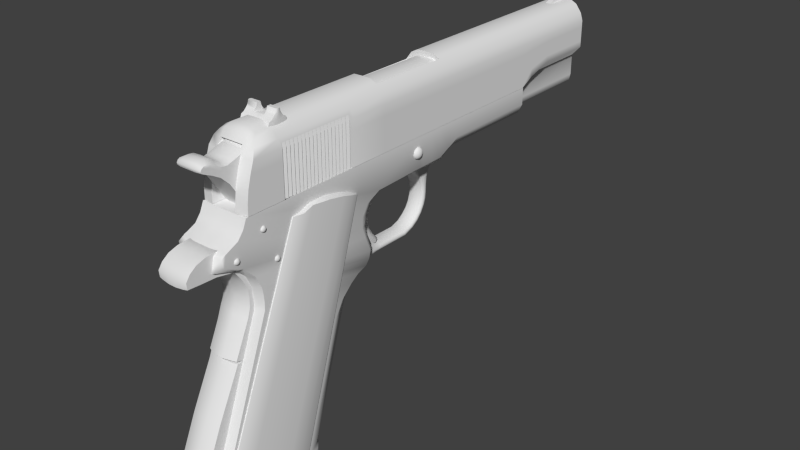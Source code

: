 # Source: M1911.blend  (saved by Blender 2.73.0; exported with 4.5.12 LTS)
import bpy
from mathutils import Matrix  # noqa: F401  (used for matrix-valued properties, if any)

bpy.ops.wm.read_factory_settings(use_empty=True)
scene = bpy.context.scene
scene.name = 'Scene'

# ---- collections
col_collection_1 = bpy.data.collections.new('Collection 1'); scene.collection.children.link(col_collection_1)

# ---- world
world_world = bpy.data.worlds.new('World'); scene.world = world_world
world_world.use_nodes = True; world_world.node_tree.nodes.clear()
_N = world_world.node_tree.nodes; _L = world_world.node_tree.links
n0 = _N.new('ShaderNodeOutputWorld'); n0.name = 'World Output'; n0.location = (300, 300)
n1 = _N.new('ShaderNodeBackground'); n1.name = 'Background'; n1.location = (10, 300)
n1.inputs[0].default_value = (0.05088, 0.05088, 0.05088, 1.0)
_L.new(n1.outputs[0], n0.inputs[0])
n0.is_active_output = True
world_world.color = (0.05088, 0.05088, 0.05088)
world_world.use_sun_shadow = False
world_world.sun_shadow_jitter_overblur = 0.0
world_world.cycles.sampling_method = 'MANUAL'
world_world.cycles.sample_map_resolution = 256

# ---- meshes
me_cube_001 = bpy.data.meshes.new('Cube.001')
me_cube_001.from_pydata([(0.4533, 4.834, -0.7098), (0.4533, -3.868, -1.0), (0.2948, 4.834, 0.1022), (0.2948, -3.495, 0.1022), (0.2948, 2.893, 0.1022), (0.4533, 2.893, -1.0), (0.1661, 4.834, 0.1702), (0.2446, -3.907, -1.0), (0.2813, 4.834, -0.898), (0.1661, -3.495, 0.1702), (0.2813, 2.893, -1.0), (0.1661, 2.893, 0.1702), (0.1633, 4.834, -1.478), (0.1633, 2.893, -1.478), (0.4533, 3.674, -0.7098), (0.2948, 3.674, 0.1022), (0.2813, 3.674, -0.898), (0.1661, 3.674, 0.1702), (0.1633, 3.674, -1.478), (0.2813, 3.177, -0.9996), (0.1661, 3.177, 0.1702), (0.1633, 3.177, -1.478), (0.4533, 3.177, -0.8575), (0.2948, 3.177, 0.1022), (0.2813, 4.834, -1.291), (0.2813, 2.893, -1.291), (0.2813, 3.674, -1.291), (0.2813, 3.177, -1.291), (0.254, 2.893, -1.411), (0.254, 3.674, -1.411), (0.254, 3.177, -1.411), (0.254, 4.834, -1.411), (0.4533, 4.834, -0.1913), (0.4533, -3.709, -0.1913), (0.4533, 2.893, -0.1913), (0.246, 4.834, -0.1913), (0.2446, -3.76, -0.1913), (0.4533, 3.674, -0.1913), (0.4533, 3.177, -0.1913), (0.4078, 4.834, -0.0488), (0.4078, -3.643, -0.0488), (0.4078, 2.893, -0.0488), (0.2234, 4.834, -0.02518), (0.2192, -3.681, -0.02518), (0.4078, 3.674, -0.0488), (0.4078, 3.177, -0.0488), (0.2948, -1.664, 0.1022), (0.4533, -1.664, -1.0), (0.2813, -1.664, -1.0), (0.1661, -1.664, 0.1702), (0.4533, -1.664, -0.1913), (0.4078, -1.664, -0.0488), (0.2948, -3.186, 0.1022), (0.4533, -3.149, -1.0), (0.3523, -1.853, -1.0), (0.1661, -3.186, 0.1702), (0.4533, -3.149, -0.1913), (0.4078, -3.186, -0.0488), (0.4239, -3.144, -0.9996), (0.4239, -3.073, -0.9996), (0.4533, -3.073, -0.9996), (0.4246, -3.144, -0.1025), (0.4246, -3.073, -0.1025), (0.4533, -3.073, -0.1907), (0.4239, -3.065, -0.9996), (0.4239, -2.995, -0.9996), (0.4533, -2.995, -0.9996), (0.4246, -3.065, -0.1025), (0.4246, -2.995, -0.1025), (0.4533, -2.995, -0.1907), (0.4239, -2.988, -0.9996), (0.4239, -2.918, -0.9996), (0.4533, -2.918, -0.9996), (0.4246, -2.988, -0.1025), (0.4246, -2.918, -0.1025), (0.4533, -2.918, -0.1907), (0.4239, -2.907, -0.9996), (0.4239, -2.837, -0.9996), (0.4533, -2.837, -0.9996), (0.4246, -2.907, -0.1025), (0.4246, -2.837, -0.1025), (0.4533, -2.837, -0.1907), (0.4239, -2.831, -0.9996), (0.4239, -2.76, -0.9996), (0.4533, -2.76, -0.9996), (0.4246, -2.831, -0.1025), (0.4246, -2.76, -0.1025), (0.4533, -2.76, -0.1907), (0.4239, -2.754, -0.9996), (0.4239, -2.684, -0.9996), (0.4533, -2.684, -0.9996), (0.4246, -2.754, -0.1025), (0.4246, -2.684, -0.1025), (0.4533, -2.684, -0.1907), (0.4239, -2.675, -0.9996), (0.4239, -2.605, -0.9996), (0.4533, -2.605, -0.9996), (0.4246, -2.675, -0.1025), (0.4246, -2.605, -0.1025), (0.4533, -2.605, -0.1907), (0.4239, -2.598, -0.9996), (0.4239, -2.528, -0.9996), (0.4533, -2.528, -0.9996), (0.4246, -2.598, -0.1025), (0.4246, -2.528, -0.1025), (0.4533, -2.528, -0.1907), (0.4239, -2.52, -0.9996), (0.4239, -2.45, -0.9996), (0.4533, -2.45, -0.9996), (0.4246, -2.52, -0.1025), (0.4246, -2.45, -0.1025), (0.4533, -2.45, -0.1907), (0.4239, -2.439, -0.9996), (0.4239, -2.369, -0.9996), (0.4533, -2.369, -0.9996), (0.4246, -2.439, -0.1025), (0.4246, -2.369, -0.1025), (0.4533, -2.369, -0.1907), (0.4239, -2.358, -0.9996), (0.4239, -2.288, -0.9996), (0.4533, -2.288, -0.9996), (0.4246, -2.358, -0.1025), (0.4246, -2.288, -0.1025), (0.4533, -2.288, -0.1907), (0.4239, -2.288, -0.9996), (0.4239, -2.218, -0.9996), (0.4533, -2.218, -0.9996), (0.4246, -2.288, -0.1025), (0.4246, -2.218, -0.1025), (0.4533, -2.218, -0.1907), (0.4239, -2.209, -0.9996), (0.4239, -2.139, -0.9996), (0.4533, -2.139, -0.9996), (0.4246, -2.209, -0.1025), (0.4246, -2.139, -0.1025), (0.4533, -2.139, -0.1907), (0.4239, -2.133, -0.9996), (0.4239, -2.062, -0.9996), (0.4533, -2.062, -0.9996), (0.4246, -2.133, -0.1025), (0.4246, -2.062, -0.1025), (0.4533, -2.062, -0.1907), (0.4239, -2.052, -0.9996), (0.4239, -1.981, -0.9996), (0.4533, -1.981, -0.9996), (0.4246, -2.052, -0.1025), (0.4246, -1.981, -0.1025), (0.4533, -1.981, -0.1907), (0.4239, -1.976, -0.9996), (0.4239, -1.906, -0.9996), (0.4533, -1.906, -0.9996), (0.4246, -1.976, -0.1025), (0.4246, -1.906, -0.1025), (0.4533, -1.906, -0.1907), (0.4239, -1.899, -0.9996), (0.4239, -1.828, -0.9996), (0.4533, -1.828, -0.9996), (0.4246, -1.899, -0.1025), (0.4246, -1.828, -0.1025), (0.4533, -1.828, -0.1907), (0.4239, -1.813, -0.9996), (0.4239, -1.743, -0.9996), (0.4533, -1.743, -0.9996), (0.4246, -1.813, -0.1025), (0.4246, -1.743, -0.1025), (0.4533, -1.743, -0.1907), (0.4259, -1.739, -1.0), (0.4308, -1.739, -0.1213), (0.4259, -3.148, -1.0), (0.4308, -3.148, -0.1213), (0.4533, 4.834, -0.4505), (0.4533, -3.832, -0.5956), (0.4533, 2.893, -0.5956), (0.2705, 4.834, -0.5447), (0.2446, -3.876, -0.5956), (0.4533, 3.674, -0.4505), (0.4533, 3.177, -0.5244), (0.4533, -1.664, -0.5956), (0.4533, -3.149, -0.5956), (0.4284, -1.739, -0.5606), (0.4284, -3.148, -0.5606), (0.4533, 4.834, -0.3133), (0.4533, -3.775, -0.3815), (0.4533, 2.893, -0.3815), (0.2813, 4.834, -0.3576), (0.2446, -3.825, -0.3815), (0.4533, 3.674, -0.3133), (0.4533, 3.177, -0.348), (0.4533, -1.664, -0.3815), (0.4533, -3.149, -0.3815), (0.4297, -1.739, -0.328), (0.4297, -3.148, -0.328), (0.4533, 4.834, -0.593), (0.4533, -3.865, -0.8178), (0.4533, 2.893, -0.8178), (0.2813, 4.834, -0.7388), (0.2446, -3.905, -0.8178), (0.4533, 3.674, -0.593), (0.4533, 3.177, -0.7075), (0.4533, -1.664, -0.8178), (0.4533, -3.149, -0.8178), (0.4271, -1.739, -0.8021), (0.4271, -3.148, -0.8021), (0.3469, 4.834, 0.03268), (0.3469, -3.587, 0.0358), (0.3469, 2.893, 0.03268), (0.2075, 4.834, 0.08024), (0.2075, -3.606, 0.1059), (0.3469, 3.674, 0.03268), (0.3469, 3.177, 0.03268), (0.3469, -1.664, 0.03268), (0.3469, -3.186, 0.03268), (0.2458, -2.2, -1.0), (0.2458, -2.053, -0.1913), (0.2204, -1.974, -0.02518), (0.2458, -2.168, -0.5956), (0.2458, -2.118, -0.3815), (0.2458, -2.198, -0.8178), (0.2827, -2.86, 0.06121), (0.2827, -3.255, 0.06121), (0.2827, -2.998, 0.3332), (0.2827, -3.066, 0.3332), (0.2827, -2.875, 0.1648), (0.2827, -3.214, 0.1648), (0.2827, -2.944, 0.2113), (0.2827, -3.138, 0.2113), (0.2827, -2.971, 0.2474), (0.2827, -3.103, 0.2474), (0.2827, -2.986, 0.2833), (0.2827, -3.081, 0.2833), (0.2827, -2.917, 0.1845), (0.2827, -3.167, 0.1851), (0.1033, -2.998, 0.3332), (0.1033, -2.86, 0.06121), (0.1033, -3.066, 0.3332), (0.1033, -3.255, 0.06121), (0.1033, -2.875, 0.1648), (0.1033, -3.214, 0.1648), (0.1033, -2.944, 0.2113), (0.1033, -3.138, 0.2113), (0.1033, -2.971, 0.2474), (0.1033, -3.103, 0.2474), (0.1033, -2.986, 0.2833), (0.1033, -3.081, 0.2833), (0.1033, -2.917, 0.1845), (0.1033, -3.167, 0.1851), (0.2942, -3.015, 0.3332), (0.2977, -3.032, 0.3332), (0.2942, -3.049, 0.3332), (0.2942, -3.156, 0.06121), (0.2977, -3.057, 0.06121), (0.2942, -2.959, 0.06121), (0.2942, -3.129, 0.1648), (0.2977, -3.045, 0.1648), (0.2942, -2.96, 0.1648), (0.2942, -3.09, 0.2113), (0.2977, -3.041, 0.2113), (0.2942, -2.993, 0.2113), (0.2942, -3.07, 0.2474), (0.2977, -3.037, 0.2474), (0.2942, -3.004, 0.2474), (0.1033, -3.01, 0.2833), (0.1033, -3.034, 0.2833), (0.1033, -3.058, 0.2833), (0.2942, -3.058, 0.2833), (0.2977, -3.034, 0.2833), (0.2942, -3.01, 0.2833), (0.2942, -3.104, 0.185), (0.2977, -3.042, 0.1848), (0.2942, -2.979, 0.1847), (0.1033, -3.004, 0.2474), (0.1033, -3.037, 0.2474), (0.1033, -3.07, 0.2474), (0.1033, -2.993, 0.2113), (0.1033, -3.041, 0.2113), (0.1033, -3.09, 0.2113), (0.1033, -3.015, 0.3332), (0.1033, -3.032, 0.3332), (0.1033, -3.049, 0.3332), (0.05147, 4.739, 0.1517), (0.05147, 4.269, 0.1558), (0.05147, 4.715, 0.1858), (0.05147, 4.482, 0.2473), (0.05147, 4.689, 0.2063), (0.05147, 4.645, 0.2284), (0.05147, 4.624, 0.1527), (0.05147, 4.579, 0.2454), (-0.4533, 4.834, -0.7098), (-0.4533, -3.868, -1.0), (-0.2948, 4.834, 0.1022), (-0.2948, -3.495, 0.1022), (0.0, 4.834, 0.1743), (0.0, 4.834, -1.0), (0.0, -3.495, 0.1743), (-0.2948, 2.893, 0.1022), (-0.4533, 2.893, -1.0), (0.0, 2.893, -1.0), (0.0, 2.893, 0.1743), (-0.1661, 4.834, 0.1702), (-0.2446, -3.907, -1.0), (-0.2813, 4.834, -0.898), (-0.1661, -3.495, 0.1702), (-0.2813, 2.893, -1.0), (-0.1661, 2.893, 0.1702), (0.0, 4.834, -1.503), (0.0, 2.893, -1.503), (-0.1633, 4.834, -1.478), (-0.1633, 2.893, -1.478), (-0.4533, 3.674, -0.7098), (-0.2948, 3.674, 0.1022), (0.0, 3.674, -1.0), (0.0, 3.674, 0.1743), (-0.2813, 3.674, -0.898), (-0.1661, 3.674, 0.1702), (0.0, 3.674, -1.503), (-0.1633, 3.674, -1.478), (-0.2813, 3.177, -0.9996), (-0.1661, 3.177, 0.1702), (-0.1633, 3.177, -1.478), (-0.4533, 3.177, -0.8575), (-0.2948, 3.177, 0.1022), (0.0, 3.177, -1.0), (0.0, 3.177, 0.1743), (0.0, 3.177, -1.503), (-0.2813, 4.834, -1.291), (-0.2813, 2.893, -1.291), (0.0, 2.893, -1.291), (0.0, 4.834, -1.291), (-0.2813, 3.674, -1.291), (0.0, 3.674, -1.291), (-0.2813, 3.177, -1.291), (0.0, 3.177, -1.291), (-0.254, 2.893, -1.411), (0.0, 2.893, -1.397), (-0.254, 3.674, -1.411), (0.0, 3.674, -1.397), (-0.254, 3.177, -1.411), (0.0, 3.177, -1.397), (-0.254, 4.834, -1.411), (0.0, 4.834, -1.397), (-0.4533, 4.834, -0.1913), (-0.4533, -3.709, -0.1913), (0.0, 4.834, -0.1077), (-0.4533, 2.893, -0.1913), (-0.246, 4.834, -0.1913), (-0.2446, -3.76, -0.1913), (-0.4533, 3.674, -0.1913), (-0.4533, 3.177, -0.1913), (-0.4078, 4.834, -0.0488), (-0.4078, -3.643, -0.0488), (0.0, 4.834, -0.02427), (0.0, -3.681, -0.02427), (-0.4078, 2.893, -0.0488), (-0.2234, 4.834, -0.02518), (-0.2192, -3.681, -0.02518), (-0.4078, 3.674, -0.0488), (-0.4078, 3.177, -0.0488), (-0.2948, -1.664, 0.1022), (0.0, -1.664, -1.0), (0.0, -1.664, 0.1743), (-0.4533, -1.664, -1.0), (-0.2813, -1.664, -1.0), (-0.1661, -1.664, 0.1702), (-0.4533, -1.664, -0.1913), (-0.4078, -1.664, -0.0488), (-0.2948, -3.186, 0.1022), (0.0, -1.853, -1.0), (0.0, -3.186, 0.1743), (-0.4533, -3.149, -1.0), (-0.3523, -1.853, -1.0), (-0.1661, -3.186, 0.1702), (-0.4533, -3.149, -0.1913), (-0.4078, -3.186, -0.0488), (-0.4239, -3.144, -0.9996), (-0.4239, -3.073, -0.9996), (-0.4533, -3.073, -0.9996), (-0.4246, -3.144, -0.1025), (-0.4246, -3.073, -0.1025), (-0.4533, -3.073, -0.1907), (-0.4239, -3.065, -0.9996), (-0.4239, -2.995, -0.9996), (-0.4533, -2.995, -0.9996), (-0.4246, -3.065, -0.1025), (-0.4246, -2.995, -0.1025), (-0.4533, -2.995, -0.1907), (-0.4239, -2.988, -0.9996), (-0.4239, -2.918, -0.9996), (-0.4533, -2.918, -0.9996), (-0.4246, -2.988, -0.1025), (-0.4246, -2.918, -0.1025), (-0.4533, -2.918, -0.1907), (-0.4239, -2.907, -0.9996), (-0.4239, -2.837, -0.9996), (-0.4533, -2.837, -0.9996), (-0.4246, -2.907, -0.1025), (-0.4246, -2.837, -0.1025), (-0.4533, -2.837, -0.1907), (-0.4239, -2.831, -0.9996), (-0.4239, -2.76, -0.9996), (-0.4533, -2.76, -0.9996), (-0.4246, -2.831, -0.1025), (-0.4246, -2.76, -0.1025), (-0.4533, -2.76, -0.1907), (-0.4239, -2.754, -0.9996), (-0.4239, -2.684, -0.9996), (-0.4533, -2.684, -0.9996), (-0.4246, -2.754, -0.1025), (-0.4246, -2.684, -0.1025), (-0.4533, -2.684, -0.1907), (-0.4239, -2.675, -0.9996), (-0.4239, -2.605, -0.9996), (-0.4533, -2.605, -0.9996), (-0.4246, -2.675, -0.1025), (-0.4246, -2.605, -0.1025), (-0.4533, -2.605, -0.1907), (-0.4239, -2.598, -0.9996), (-0.4239, -2.528, -0.9996), (-0.4533, -2.528, -0.9996), (-0.4246, -2.598, -0.1025), (-0.4246, -2.528, -0.1025), (-0.4533, -2.528, -0.1907), (-0.4239, -2.52, -0.9996), (-0.4239, -2.45, -0.9996), (-0.4533, -2.45, -0.9996), (-0.4246, -2.52, -0.1025), (-0.4246, -2.45, -0.1025), (-0.4533, -2.45, -0.1907), (-0.4239, -2.439, -0.9996), (-0.4239, -2.369, -0.9996), (-0.4533, -2.369, -0.9996), (-0.4246, -2.439, -0.1025), (-0.4246, -2.369, -0.1025), (-0.4533, -2.369, -0.1907), (-0.4239, -2.358, -0.9996), (-0.4239, -2.288, -0.9996), (-0.4533, -2.288, -0.9996), (-0.4246, -2.358, -0.1025), (-0.4246, -2.288, -0.1025), (-0.4533, -2.288, -0.1907), (-0.4239, -2.288, -0.9996), (-0.4239, -2.218, -0.9996), (-0.4533, -2.218, -0.9996), (-0.4246, -2.288, -0.1025), (-0.4246, -2.218, -0.1025), (-0.4533, -2.218, -0.1907), (-0.4239, -2.209, -0.9996), (-0.4239, -2.139, -0.9996), (-0.4533, -2.139, -0.9996), (-0.4246, -2.209, -0.1025), (-0.4246, -2.139, -0.1025), (-0.4533, -2.139, -0.1907), (-0.4239, -2.133, -0.9996), (-0.4239, -2.062, -0.9996), (-0.4533, -2.062, -0.9996), (-0.4246, -2.133, -0.1025), (-0.4246, -2.062, -0.1025), (-0.4533, -2.062, -0.1907), (-0.4239, -2.052, -0.9996), (-0.4239, -1.981, -0.9996), (-0.4533, -1.981, -0.9996), (-0.4246, -2.052, -0.1025), (-0.4246, -1.981, -0.1025), (-0.4533, -1.981, -0.1907), (-0.4239, -1.976, -0.9996), (-0.4239, -1.906, -0.9996), (-0.4533, -1.906, -0.9996), (-0.4246, -1.976, -0.1025), (-0.4246, -1.906, -0.1025), (-0.4533, -1.906, -0.1907), (-0.4239, -1.899, -0.9996), (-0.4239, -1.828, -0.9996), (-0.4533, -1.828, -0.9996), (-0.4246, -1.899, -0.1025), (-0.4246, -1.828, -0.1025), (-0.4533, -1.828, -0.1907), (-0.4239, -1.813, -0.9996), (-0.4239, -1.743, -0.9996), (-0.4533, -1.743, -0.9996), (-0.4246, -1.813, -0.1025), (-0.4246, -1.743, -0.1025), (-0.4533, -1.743, -0.1907), (-0.4259, -1.739, -1.0), (-0.4308, -1.739, -0.1213), (-0.4259, -3.148, -1.0), (-0.4308, -3.148, -0.1213), (-0.4533, 4.834, -0.4505), (-0.4533, -3.832, -0.5956), (0.0, 4.834, -0.6604), (-0.4533, 2.893, -0.5956), (-0.2705, 4.834, -0.5447), (-0.2446, -3.876, -0.5956), (-0.4533, 3.674, -0.4505), (-0.4533, 3.177, -0.5244), (-0.4533, -1.664, -0.5956), (-0.4533, -3.149, -0.5956), (-0.4284, -1.739, -0.5606), (-0.4284, -3.148, -0.5606), (-0.4533, 4.834, -0.3133), (-0.4533, -3.775, -0.3815), (-0.4533, 2.893, -0.3815), (-0.2813, 4.834, -0.3576), (-0.2446, -3.825, -0.3815), (-0.4533, 3.674, -0.3133), (-0.4533, 3.177, -0.348), (-0.4533, -1.664, -0.3815), (-0.4533, -3.149, -0.3815), (-0.4297, -1.739, -0.328), (-0.4297, -3.148, -0.328), (-0.4533, 4.834, -0.593), (-0.4533, -3.865, -0.8178), (0.0, 4.834, -0.8178), (-0.4533, 2.893, -0.8178), (-0.2813, 4.834, -0.7388), (-0.2446, -3.905, -0.8178), (-0.4533, 3.674, -0.593), (-0.4533, 3.177, -0.7075), (-0.4533, -1.664, -0.8178), (-0.4533, -3.149, -0.8178), (-0.4271, -1.739, -0.8021), (-0.4271, -3.148, -0.8021), (-0.3469, 4.834, 0.03268), (-0.3469, -3.587, 0.0358), (0.0, 4.834, 0.08286), (0.0, -3.606, 0.1085), (-0.3469, 2.893, 0.03268), (-0.2075, 4.834, 0.08024), (-0.2075, -3.606, 0.1059), (-0.3469, 3.674, 0.03268), (-0.3469, 3.177, 0.03268), (-0.3469, -1.664, 0.03268), (-0.3469, -3.186, 0.03268), (0.0, -2.2, -1.0), (-0.2458, -2.2, -1.0), (0.0, -2.053, -0.1913), (-0.2458, -2.053, -0.1913), (0.0, -1.974, -0.02427), (-0.2204, -1.974, -0.02518), (0.0, -2.168, -0.5956), (-0.2458, -2.168, -0.5956), (0.0, -2.118, -0.3815), (-0.2458, -2.118, -0.3815), (0.0, -2.198, -0.8178), (-0.2458, -2.198, -0.8178), (-0.2827, -2.86, 0.06121), (-0.2827, -3.255, 0.06121), (-0.2827, -2.998, 0.3332), (-0.2827, -3.066, 0.3332), (-0.2827, -2.875, 0.1648), (-0.2827, -3.214, 0.1648), (-0.2827, -2.944, 0.2113), (-0.2827, -3.138, 0.2113), (-0.2827, -2.971, 0.2474), (-0.2827, -3.103, 0.2474), (-0.2827, -2.986, 0.2833), (-0.2827, -3.081, 0.2833), (-0.2827, -2.917, 0.1845), (-0.2827, -3.167, 0.1851), (-0.1033, -2.998, 0.3332), (-0.1033, -2.86, 0.06121), (-0.1033, -3.066, 0.3332), (-0.1033, -3.255, 0.06121), (-0.1033, -2.875, 0.1648), (-0.1033, -3.214, 0.1648), (-0.1033, -2.944, 0.2113), (-0.1033, -3.138, 0.2113), (-0.1033, -2.971, 0.2474), (-0.1033, -3.103, 0.2474), (-0.1033, -2.986, 0.2833), (-0.1033, -3.081, 0.2833), (-0.1033, -2.917, 0.1845), (-0.1033, -3.167, 0.1851), (-0.2942, -3.015, 0.3332), (-0.2977, -3.032, 0.3332), (-0.2942, -3.049, 0.3332), (-0.2942, -3.156, 0.06121), (-0.2977, -3.057, 0.06121), (-0.2942, -2.959, 0.06121), (-0.2942, -3.129, 0.1648), (-0.2977, -3.045, 0.1648), (-0.2942, -2.96, 0.1648), (-0.2942, -3.09, 0.2113), (-0.2977, -3.041, 0.2113), (-0.2942, -2.993, 0.2113), (-0.2942, -3.07, 0.2474), (-0.2977, -3.037, 0.2474), (-0.2942, -3.004, 0.2474), (-0.1033, -3.01, 0.2833), (-0.1033, -3.034, 0.2833), (-0.1033, -3.058, 0.2833), (-0.2942, -3.058, 0.2833), (-0.2977, -3.034, 0.2833), (-0.2942, -3.01, 0.2833), (-0.2942, -3.104, 0.185), (-0.2977, -3.042, 0.1848), (-0.2942, -2.979, 0.1847), (-0.1033, -3.004, 0.2474), (-0.1033, -3.037, 0.2474), (-0.1033, -3.07, 0.2474), (-0.1033, -2.993, 0.2113), (-0.1033, -3.041, 0.2113), (-0.1033, -3.09, 0.2113), (-0.1033, -3.015, 0.3332), (-0.1033, -3.032, 0.3332), (-0.1033, -3.049, 0.3332), (-0.05147, 4.739, 0.1517), (-0.05147, 4.269, 0.1558), (-0.05147, 4.715, 0.1858), (-0.05147, 4.482, 0.2473), (-0.05147, 4.689, 0.2063), (-0.05147, 4.645, 0.2284), (-0.05147, 4.624, 0.1527), (-0.05147, 4.579, 0.2454), (0.0, -3.138, 0.2113), (0.0, -3.214, 0.1648), (0.0, -3.167, 0.1851), (0.0, -3.09, 0.2113), (0.0, -3.041, 0.2113), (0.0, -2.993, 0.2113), (0.0, -2.944, 0.2113), (0.0, -2.917, 0.1845), (0.0, -2.875, 0.1648), (0.0, -3.255, 0.06121), (0.0, -2.86, 0.06121), (0.4533, 0.6277, -0.1913), (0.4078, 0.6277, -0.0488), (0.2948, 0.6277, 0.1022), (0.0, 0.6277, -1.0), (0.0, 0.6277, 0.1743), (0.4533, 0.6277, -1.0), (0.2813, 0.6277, -1.0), (0.1661, 0.6277, 0.1702), (0.4533, 0.6277, -0.5956), (0.4533, 0.6277, -0.3815), (0.4533, 0.6277, -0.8178), (0.3469, 0.6277, 0.03268), (-0.4533, 0.6277, -0.1913), (-0.4078, 0.6277, -0.0488), (-0.2948, 0.6277, 0.1022), (-0.4533, 0.6277, -1.0), (-0.2813, 0.6277, -1.0), (-0.1661, 0.6277, 0.1702), (-0.4533, 0.6277, -0.5956), (-0.4533, 0.6277, -0.3815), (-0.4533, 0.6277, -0.8178), (-0.3469, 0.6277, 0.03268), (0.4533, -0.938, -0.1913), (0.4078, -0.938, -0.0488), (0.2948, -0.938, 0.1022), (0.0, -0.938, -1.0), (0.0, -0.938, 0.1743), (0.4533, -0.938, -1.0), (0.2813, -0.938, -1.0), (0.1661, -0.938, 0.1702), (0.4533, -0.938, -0.5956), (0.4533, -0.938, -0.3815), (0.4533, -0.938, -0.8178), (0.3469, -0.938, 0.03268), (-0.4533, -0.938, -0.1913), (-0.4078, -0.938, -0.0488), (-0.2948, -0.938, 0.1022), (-0.4533, -0.938, -1.0), (-0.2813, -0.938, -1.0), (-0.1661, -0.938, 0.1702), (-0.4533, -0.938, -0.5956), (-0.4533, -0.938, -0.3815), (-0.4533, -0.938, -0.8178), (-0.3469, -0.938, 0.03268), (0.2434, 0.6473, 0.009652), (-0.002203, 0.6391, 0.06915), (0.1351, 0.6426, 0.06652), (-0.3459, 0.6544, -0.1197), (-0.2478, 0.6473, 0.009652), (-0.1395, 0.6426, 0.06652), (-0.2924, 0.6499, -0.04956), (0.2561, -0.9519, 0.01416), (-0.002203, -0.9479, 0.07818), (0.143, -0.9495, 0.07479), (-0.361, -0.9558, -0.1215), (-0.2605, -0.9519, 0.01416), (-0.1474, -0.9495, 0.07479), (-0.3066, -0.9533, -0.0482)], [], [(195, 192, 0, 8), (200, 193, 1, 53), (16, 8, 0, 14), (36, 43, 214, 213), (17, 6, 291, 311), (198, 194, 5, 22), (629, 10, 5, 628), (630, 11, 297, 627), (510, 195, 8, 292), (30, 28, 13, 21), (193, 196, 7, 1), (15, 2, 6, 17), (626, 296, 10, 629), (625, 4, 11, 630), (314, 304, 12, 18), (28, 333, 305, 13), (339, 31, 12, 304), (19, 16, 14, 22), (20, 17, 311, 322), (192, 197, 14, 0), (31, 29, 18, 12), (23, 15, 17, 20), (323, 314, 18, 21), (197, 198, 22, 14), (29, 30, 21, 18), (10, 19, 22, 5), (11, 20, 322, 297), (4, 23, 20, 11), (305, 323, 21, 13), (19, 10, 25, 27), (10, 296, 326, 25), (292, 8, 24, 327), (8, 16, 26, 24), (16, 19, 27, 26), (27, 25, 28, 30), (25, 326, 333, 28), (327, 24, 31, 339), (24, 26, 29, 31), (26, 27, 30, 29), (42, 39, 32, 35), (57, 40, 33, 56), (43, 351, 535, 214), (45, 41, 34, 38), (350, 42, 35, 342), (40, 43, 36, 33), (39, 44, 37, 32), (44, 45, 38, 37), (206, 203, 39, 42), (211, 204, 40, 57), (207, 523, 351, 43), (209, 205, 41, 45), (522, 206, 42, 350), (204, 207, 43, 40), (203, 208, 44, 39), (208, 209, 45, 44), (655, 199, 47, 650), (55, 49, 359, 367), (366, 358, 48, 54), (52, 46, 49, 55), (646, 51, 50, 645), (656, 210, 51, 646), (68, 69, 66, 65), (210, 211, 57, 51), (7, 54, 53, 1), (9, 55, 367, 293), (212, 54, 7), (3, 52, 55, 9), (62, 63, 60, 59), (62, 61, 63), (59, 60, 58), (58, 60, 63, 61), (68, 67, 69), (65, 66, 64), (64, 66, 69, 67), (74, 75, 72, 71), (74, 73, 75), (71, 72, 70), (70, 72, 75, 73), (80, 81, 78, 77), (80, 79, 81), (77, 78, 76), (76, 78, 81, 79), (86, 87, 84, 83), (86, 85, 87), (83, 84, 82), (82, 84, 87, 85), (92, 93, 90, 89), (92, 91, 93), (89, 90, 88), (88, 90, 93, 91), (98, 99, 96, 95), (98, 97, 99), (95, 96, 94), (94, 96, 99, 97), (104, 105, 102, 101), (104, 103, 105), (101, 102, 100), (100, 102, 105, 103), (110, 111, 108, 107), (110, 109, 111), (107, 108, 106), (106, 108, 111, 109), (116, 117, 114, 113), (116, 115, 117), (113, 114, 112), (112, 114, 117, 115), (122, 123, 120, 119), (122, 121, 123), (119, 120, 118), (118, 120, 123, 121), (128, 129, 126, 125), (128, 127, 129), (125, 126, 124), (124, 126, 129, 127), (134, 135, 132, 131), (134, 133, 135), (131, 132, 130), (130, 132, 135, 133), (140, 141, 138, 137), (140, 139, 141), (137, 138, 136), (136, 138, 141, 139), (146, 147, 144, 143), (146, 145, 147), (143, 144, 142), (142, 144, 147, 145), (152, 153, 150, 149), (152, 151, 153), (149, 150, 148), (148, 150, 153, 151), (158, 159, 156, 155), (158, 157, 159), (155, 156, 154), (154, 156, 159, 157), (164, 165, 162, 161), (164, 163, 165), (161, 162, 160), (160, 162, 165, 163), (200, 53, 168, 202), (188, 50, 167, 190), (190, 167, 169, 191), (50, 51, 167), (56, 169, 57), (57, 169, 167, 51), (47, 166, 48), (53, 54, 168), (54, 48, 166, 168), (184, 181, 170, 173), (189, 182, 171, 178), (185, 36, 213, 216), (187, 183, 172, 176), (182, 185, 174, 171), (181, 186, 175, 170), (186, 187, 176, 175), (654, 188, 177, 653), (189, 178, 180, 191), (199, 177, 179, 201), (201, 179, 180, 202), (177, 188, 190, 179), (179, 190, 191, 180), (35, 32, 181, 184), (56, 33, 182, 189), (174, 185, 216, 215), (38, 34, 183, 187), (33, 36, 185, 182), (32, 37, 186, 181), (37, 38, 187, 186), (645, 50, 188, 654), (56, 189, 191, 169), (173, 170, 192, 195), (178, 171, 193, 200), (196, 174, 215, 217), (176, 172, 194, 198), (487, 173, 195, 510), (171, 174, 196, 193), (170, 175, 197, 192), (175, 176, 198, 197), (653, 177, 199, 655), (178, 200, 202, 180), (47, 199, 201, 166), (166, 201, 202, 168), (6, 2, 203, 206), (52, 3, 204, 211), (9, 293, 523, 207), (23, 4, 205, 209), (291, 6, 206, 522), (3, 9, 207, 204), (2, 15, 208, 203), (15, 23, 209, 208), (647, 46, 210, 656), (46, 52, 211, 210), (217, 541, 531, 212), (214, 535, 533, 213), (216, 539, 537, 215), (213, 533, 539, 216), (215, 537, 541, 217), (7, 196, 217, 212), (531, 366, 54, 212), (236, 222, 218, 233), (252, 223, 219, 249), (244, 230, 222, 236), (267, 231, 223, 252), (240, 226, 224, 238), (258, 227, 225, 255), (242, 228, 226, 240), (264, 229, 227, 258), (232, 220, 228, 242), (248, 221, 229, 264), (261, 276, 232, 242), (238, 224, 230, 244), (255, 225, 231, 267), (223, 237, 235, 219), (246, 220, 232, 276), (231, 245, 237, 223), (261, 242, 240, 270), (227, 241, 239, 225), (270, 240, 238, 273), (229, 243, 241, 227), (221, 234, 243, 229), (225, 239, 245, 231), (222, 254, 251, 218), (254, 253, 250, 251), (253, 252, 249, 250), (230, 269, 254, 222), (269, 268, 253, 254), (268, 267, 252, 253), (226, 260, 257, 224), (260, 259, 256, 257), (259, 258, 255, 256), (228, 266, 260, 226), (266, 265, 259, 260), (265, 264, 258, 259), (220, 246, 266, 228), (246, 247, 265, 266), (247, 248, 264, 265), (243, 234, 278, 263), (263, 278, 277, 262), (262, 277, 276, 261), (224, 257, 269, 230), (257, 256, 268, 269), (256, 255, 267, 268), (221, 248, 278, 234), (248, 247, 277, 278), (247, 246, 276, 277), (243, 263, 272, 241), (263, 262, 271, 272), (262, 261, 270, 271), (241, 272, 275, 239), (272, 271, 274, 275), (271, 270, 273, 274), (283, 284, 285), (281, 283, 285), (279, 281, 285), (284, 286, 285), (286, 282, 285), (280, 285, 282), (512, 300, 287, 508), (517, 368, 288, 509), (312, 308, 287, 300), (345, 534, 536, 354), (313, 311, 291, 298), (515, 319, 295, 511), (639, 638, 295, 302), (640, 627, 297, 303), (510, 292, 300, 512), (336, 318, 307, 332), (509, 288, 299, 513), (309, 313, 298, 289), (626, 639, 302, 296), (637, 640, 303, 294), (314, 315, 306, 304), (332, 307, 305, 333), (339, 304, 306, 338), (335, 314, 304, 339), (316, 319, 308, 312), (317, 322, 311, 313), (508, 287, 308, 514), (338, 306, 315, 334), (320, 317, 313, 309), (323, 318, 315, 314), (337, 323, 314, 335), (514, 308, 319, 515), (334, 315, 318, 336), (302, 295, 319, 316), (303, 297, 322, 317), (294, 303, 317, 320), (305, 307, 318, 323), (333, 305, 323, 337), (316, 330, 325, 302), (302, 325, 326, 296), (292, 327, 324, 300), (310, 329, 327, 292), (300, 324, 328, 312), (321, 331, 329, 310), (312, 328, 330, 316), (296, 326, 331, 321), (330, 336, 332, 325), (325, 332, 333, 326), (327, 339, 338, 324), (329, 335, 339, 327), (324, 338, 334, 328), (331, 337, 335, 329), (328, 334, 336, 330), (326, 333, 337, 331), (353, 344, 340, 348), (372, 371, 341, 349), (354, 536, 535, 351), (356, 347, 343, 352), (350, 342, 344, 353), (349, 341, 345, 354), (348, 340, 346, 355), (355, 346, 347, 356), (525, 353, 348, 520), (530, 372, 349, 521), (526, 354, 351, 523), (528, 356, 352, 524), (522, 350, 353, 525), (521, 349, 354, 526), (520, 348, 355, 527), (527, 355, 356, 528), (665, 660, 360, 516), (370, 367, 359, 362), (366, 369, 361, 358), (365, 370, 362, 357), (658, 657, 363, 364), (666, 658, 364, 529), (383, 380, 381, 384), (529, 364, 372, 530), (299, 288, 368, 369), (301, 293, 367, 370), (532, 299, 369), (290, 301, 370, 365), (377, 374, 375, 378), (377, 378, 376), (374, 373, 375), (373, 376, 378, 375), (383, 384, 382), (380, 379, 381), (379, 382, 384, 381), (389, 386, 387, 390), (389, 390, 388), (386, 385, 387), (385, 388, 390, 387), (395, 392, 393, 396), (395, 396, 394), (392, 391, 393), (391, 394, 396, 393), (401, 398, 399, 402), (401, 402, 400), (398, 397, 399), (397, 400, 402, 399), (407, 404, 405, 408), (407, 408, 406), (404, 403, 405), (403, 406, 408, 405), (413, 410, 411, 414), (413, 414, 412), (410, 409, 411), (409, 412, 414, 411), (419, 416, 417, 420), (419, 420, 418), (416, 415, 417), (415, 418, 420, 417), (425, 422, 423, 426), (425, 426, 424), (422, 421, 423), (421, 424, 426, 423), (431, 428, 429, 432), (431, 432, 430), (428, 427, 429), (427, 430, 432, 429), (437, 434, 435, 438), (437, 438, 436), (434, 433, 435), (433, 436, 438, 435), (443, 440, 441, 444), (443, 444, 442), (440, 439, 441), (439, 442, 444, 441), (449, 446, 447, 450), (449, 450, 448), (446, 445, 447), (445, 448, 450, 447), (455, 452, 453, 456), (455, 456, 454), (452, 451, 453), (451, 454, 456, 453), (461, 458, 459, 462), (461, 462, 460), (458, 457, 459), (457, 460, 462, 459), (467, 464, 465, 468), (467, 468, 466), (464, 463, 465), (463, 466, 468, 465), (473, 470, 471, 474), (473, 474, 472), (470, 469, 471), (469, 472, 474, 471), (479, 476, 477, 480), (479, 480, 478), (476, 475, 477), (475, 478, 480, 477), (517, 519, 483, 368), (504, 506, 482, 363), (506, 507, 484, 482), (363, 482, 364), (371, 372, 484), (372, 364, 482, 484), (360, 361, 481), (368, 483, 369), (369, 483, 481, 361), (500, 489, 485, 497), (505, 494, 486, 498), (501, 540, 534, 345), (503, 492, 488, 499), (498, 486, 490, 501), (497, 485, 491, 502), (502, 491, 492, 503), (664, 663, 493, 504), (505, 507, 496, 494), (516, 518, 495, 493), (518, 519, 496, 495), (493, 495, 506, 504), (495, 496, 507, 506), (344, 500, 497, 340), (371, 505, 498, 341), (490, 538, 540, 501), (347, 503, 499, 343), (341, 498, 501, 345), (340, 497, 502, 346), (346, 502, 503, 347), (657, 664, 504, 363), (371, 484, 507, 505), (489, 512, 508, 485), (494, 517, 509, 486), (513, 542, 538, 490), (492, 515, 511, 488), (487, 510, 512, 489), (486, 509, 513, 490), (485, 508, 514, 491), (491, 514, 515, 492), (663, 665, 516, 493), (494, 496, 519, 517), (360, 481, 518, 516), (481, 483, 519, 518), (298, 525, 520, 289), (365, 530, 521, 290), (301, 526, 523, 293), (320, 528, 524, 294), (291, 522, 525, 298), (290, 521, 526, 301), (289, 520, 527, 309), (309, 527, 528, 320), (659, 666, 529, 357), (357, 529, 530, 365), (542, 532, 531, 541), (536, 534, 533, 535), (540, 538, 537, 539), (534, 540, 539, 533), (538, 542, 541, 537), (299, 532, 542, 513), (531, 532, 369, 366), (561, 558, 543, 547), (577, 574, 544, 548), (569, 561, 547, 555), (592, 577, 548, 556), (565, 563, 549, 551), (583, 580, 550, 552), (567, 565, 551, 553), (589, 583, 552, 554), (557, 567, 553, 545), (573, 589, 554, 546), (586, 567, 557, 601), (563, 569, 555, 549), (580, 592, 556, 550), (548, 544, 560, 562), (571, 601, 557, 545), (556, 548, 562, 570), (586, 595, 565, 567), (552, 550, 564, 566), (595, 598, 563, 565), (554, 552, 566, 568), (546, 554, 568, 559), (550, 556, 570, 564), (547, 543, 576, 579), (579, 576, 575, 578), (578, 575, 574, 577), (555, 547, 579, 594), (594, 579, 578, 593), (593, 578, 577, 592), (551, 549, 582, 585), (585, 582, 581, 584), (584, 581, 580, 583), (553, 551, 585, 591), (591, 585, 584, 590), (590, 584, 583, 589), (545, 553, 591, 571), (571, 591, 590, 572), (572, 590, 589, 573), (568, 588, 603, 559), (588, 587, 602, 603), (587, 586, 601, 602), (549, 555, 594, 582), (582, 594, 593, 581), (581, 593, 592, 580), (546, 559, 603, 573), (573, 603, 602, 572), (572, 602, 601, 571), (568, 566, 597, 588), (588, 597, 596, 587), (587, 596, 595, 586), (566, 564, 600, 597), (597, 600, 599, 596), (596, 599, 598, 595), (614, 612, 564, 570), (613, 614, 570, 562), (279, 604, 606, 281), (281, 606, 608, 283), (283, 608, 609, 284), (284, 609, 611, 286), (282, 286, 611, 607), (280, 282, 607, 605), (608, 610, 609), (606, 610, 608), (604, 610, 606), (609, 610, 611), (611, 610, 607), (605, 607, 610), (612, 615, 600, 564), (616, 599, 600, 615), (617, 598, 599, 616), (618, 563, 598, 617), (619, 569, 563, 618), (620, 561, 569, 619), (621, 613, 562, 560), (622, 558, 561, 620), (245, 239, 612, 614), (237, 245, 614, 613), (239, 275, 615, 612), (274, 616, 615, 275), (273, 617, 616, 274), (238, 618, 617, 273), (244, 619, 618, 238), (236, 620, 619, 244), (235, 237, 613, 621), (233, 622, 620, 236), (651, 629, 628, 650), (658, 666, 680, 677), (648, 626, 629, 651), (666, 659, 678, 680), (194, 633, 628, 5), (41, 624, 623, 34), (205, 634, 624, 41), (183, 632, 631, 172), (34, 623, 632, 183), (172, 631, 633, 194), (4, 625, 634, 205), (661, 660, 638, 639), (649, 652, 676, 675), (648, 661, 639, 626), (652, 647, 674, 676), (511, 295, 638, 643), (352, 343, 635, 636), (524, 352, 636, 644), (499, 488, 641, 642), (343, 499, 642, 635), (488, 511, 643, 641), (294, 524, 644, 637), (633, 655, 650, 628), (624, 646, 645, 623), (634, 656, 646, 624), (632, 654, 653, 631), (623, 645, 654, 632), (631, 653, 655, 633), (625, 647, 656, 634), (643, 638, 660, 665), (636, 635, 657, 658), (662, 649, 675, 679), (642, 641, 663, 664), (635, 642, 664, 657), (641, 643, 665, 663), (659, 662, 679, 678), (48, 651, 650, 47), (49, 652, 649, 359), (358, 648, 651, 48), (46, 647, 652, 49), (361, 360, 660, 661), (362, 359, 649, 662), (358, 361, 661, 648), (357, 362, 662, 659), (636, 658, 677, 670), (647, 625, 667, 674), (637, 644, 673, 671), (644, 636, 670, 673), (640, 637, 671, 672), (627, 640, 672, 668), (625, 630, 669, 667), (630, 627, 668, 669)])
me_cube_001.polygons.foreach_set('use_smooth', [True] * 599)
me_cube_001.use_remesh_preserve_volume = False
me_cube_001.use_remesh_preserve_attributes = False
me_cube_001.use_mirror_vertex_groups = False
me_cube_001.update()
me_cube = bpy.data.meshes.new('Cube')
me_cube.from_pydata([(0.3392, -1.841, -3.317), (0.3612, -2.601, -5.913), (0.3177, -3.74, -2.646), (0.3144, -4.847, -5.589), (0.3283, 0.04149, -1.679), (0.2281, 0.04149, -1.002), (0.1957, -3.908, -1.006), (0.2281, 2.921, -1.002), (0.36, 2.921, -1.504), (0.4493, 2.921, -1.323), (0.4493, 2.921, -1.002), (0.4486, -3.908, -1.006), (0.4493, 0.04149, -1.002), (0.4493, 0.04149, -1.567), (0.4493, -3.668, -2.623), (0.4493, -2.012, -3.214), (0.4493, -4.79, -5.589), (0.4493, -2.904, -5.869), (0.3333, 0.9765, -1.525), (0.2281, 0.9805, -1.002), (0.4493, 0.9805, -1.002), (0.4493, 0.9765, -1.34), (0.2048, -1.8, -3.373), (0.2281, -2.448, -5.924), (0.1781, -3.773, -2.659), (0.1692, -4.871, -5.592), (0.1839, 0.04758, -1.736), (0.4486, -4.411, -1.46), (0.209, 2.921, -1.59), (0.1787, -4.429, -1.448), (0.209, 1.036, -1.583), (0.3319, -1.352, -2.918), (0.3252, -3.741, -2.367), (0.4493, -3.673, -2.35), (0.4493, -1.419, -2.825), (0.1877, -1.325, -2.949), (0.1784, -3.761, -2.379), (0.3271, -1.144, -2.583), (0.3175, -3.76, -2.231), (0.1627, -1.096, -2.596), (0.1829, -3.78, -2.242), (0.4493, -3.699, -2.217), (0.4493, -1.305, -2.603), (0.3319, -1.272, -2.313), (0.3211, -3.853, -2.012), (0.2032, -1.194, -2.334), (0.1826, -3.874, -2.013), (0.4486, -3.8, -1.993), (0.4493, -1.434, -2.296), (0.3227, -0.9667, -1.689), (0.2032, -0.8771, -1.717), (0.4493, -1.072, -1.6), (0.3394, -1.238, -2.002), (0.2032, -1.152, -2.039), (0.4493, -1.489, -1.942), (0.1627, -0.8205, -2.899), (0.1627, -0.7358, -2.851), (0.1627, -0.07575, -2.901), (0.1627, -0.08818, -2.855), (0.1627, 0.2544, -2.745), (0.1627, 0.2218, -2.708), (0.1627, 0.4308, -2.501), (0.1627, 0.381, -2.504), (0.1627, 0.4746, -2.285), (0.1627, 0.4272, -2.284), (0.1627, 0.491, -1.988), (0.1627, 0.3557, -1.985), (0.4493, 0.5045, -1.555), (0.3404, 0.6401, -1.679), (0.2281, 0.4997, -1.002), (0.4493, 0.4997, -1.002), (0.1841, 0.6294, -1.758), (0.1627, 0.1194, -2.832), (0.1627, 0.09369, -2.798), (0.1627, 0.3575, -2.631), (0.1627, 0.3149, -2.615), (0.1627, 0.4651, -2.39), (0.1627, 0.4133, -2.392), (0.4493, -3.661, -2.486), (0.4493, -1.772, -2.995), (0.3368, -1.696, -3.092), (0.3259, -3.725, -2.507), (0.2048, -1.658, -3.141), (0.1789, -3.751, -2.518), (0.4486, -4.086, -1.3), (0.4486, -4.02, -1.771), (0.1965, -4.086, -1.262), (0.3214, -4.051, -1.834), (0.1808, -4.058, -1.856), (0.4486, -4.328, -1.411), (0.1838, -4.484, -1.738), (0.4486, -4.371, -1.619), (0.165, -4.328, -1.38), (0.3263, -4.466, -1.701), (0.1627, 0.2331, -1.828), (0.1627, 0.5419, -1.839), (0.4493, 0.7405, -1.447), (0.3449, 0.8057, -1.579), (0.2281, 0.7401, -1.002), (0.4493, 0.7401, -1.002), (0.2032, 0.8405, -1.646), (0.1225, 0.03307, -1.753), (0.1225, -1.031, -2.579), (0.1225, -1.139, -2.335), (0.1225, -0.8555, -1.727), (0.1225, -1.111, -2.061), (0.1225, -0.7011, -2.82), (0.1225, -0.09387, -2.824), (0.1225, 0.196, -2.685), (0.1225, 0.3448, -2.494), (0.1225, 0.3925, -2.287), (0.1225, 0.3336, -1.996), (0.1225, 0.07732, -2.77), (0.1225, 0.283, -2.597), (0.1225, 0.3789, -2.389), (0.1225, 0.2115, -1.856), (0.1225, 0.04149, -1.002), (0.1225, 2.921, -1.002), (0.2035, 2.921, -1.415), (0.1001, -3.908, -1.006), (0.1225, 0.9805, -1.002), (0.1225, -1.8, -3.373), (0.09303, -4.871, -5.592), (0.1225, 2.921, -1.602), (0.09748, -3.773, -2.659), (0.1225, -2.413, -5.922), (0.1225, 1.036, -1.595), (0.09763, -3.761, -2.379), (0.1225, -1.325, -2.949), (0.09988, -3.78, -2.242), (0.09972, -3.874, -2.013), (0.09779, -4.429, -1.448), (0.1225, -0.8183, -2.94), (0.1225, -0.06797, -2.942), (0.1225, 0.2845, -2.776), (0.1225, 0.4735, -2.515), (0.1225, 0.5209, -2.284), (0.1225, 0.5366, -1.992), (0.1225, 0.4997, -1.002), (0.1225, 0.659, -1.789), (0.1225, 0.1398, -2.869), (0.1225, 0.3953, -2.653), (0.1225, 0.5107, -2.395), (0.0979, -3.755, -2.518), (0.1225, -1.658, -3.141), (0.1004, -4.086, -1.262), (0.09885, -4.058, -1.856), (0.09094, -4.328, -1.38), (0.1003, -4.484, -1.742), (0.1225, 0.6172, -1.839), (0.1225, 0.7401, -1.002), (0.1225, 0.8545, -1.658), (0.1627, 0.4787, -2.14), (0.1627, 0.4157, -2.138), (0.1225, 0.3896, -2.141), (0.1225, 0.526, -2.142), (0.3278, -0.06744, -1.668), (0.2235, -0.06744, -1.002), (0.4492, -0.06744, -1.002), (0.1858, -0.06744, -1.703), (0.4493, -0.06744, -1.57), (0.1225, -0.06744, -1.721), (0.1202, -0.06744, -1.002), (0.1758, -1.085, -2.925), (0.1627, -0.9506, -2.754), (0.1225, -0.9093, -2.73), (0.1225, -1.084, -2.945), (0.1819, -1.207, -2.937), (0.1627, -1.036, -2.684), (0.1225, -0.9915, -2.664), (0.1225, -1.206, -2.947), (0.169, -0.9471, -2.911), (0.1627, -0.848, -2.817), (0.1225, -0.8101, -2.79), (0.1225, -0.9454, -2.942), (0.3353, -1.29, -2.165), (0.2032, -1.209, -2.193), (0.4493, -1.492, -2.128), (0.1225, -1.16, -2.203), (0.332, -1.141, -1.838), (0.2032, -1.075, -1.863), (0.4493, -1.362, -1.736), (0.1225, -1.043, -1.879), (0.4493, -1.607, -2.888), (0.3342, -1.529, -2.987), (0.1957, -1.496, -3.026), (0.1225, -1.496, -3.026), (0.4493, 0.2813, -1.561), (0.3346, 0.3515, -1.679), (0.2281, 0.2788, -1.002), (0.4493, 0.2788, -1.002), (0.184, 0.3489, -1.747), (0.3471, -1.222, -2.764), (0.1757, -1.182, -2.785), (0.4493, -1.34, -2.724), (0.1627, -0.7797, -2.876), (0.1627, -0.08174, -2.879), (0.1627, 0.2387, -2.728), (0.1627, 0.4068, -2.502), (0.1627, 0.4517, -2.284), (0.1627, 0.4258, -1.986), (0.1627, 0.107, -2.815), (0.1627, 0.337, -2.623), (0.1627, 0.4401, -2.391), (0.1627, 0.393, -1.834), (0.1225, 0.2788, -1.002), (0.1627, 0.4483, -2.139), (0.1695, -1.02, -2.842), (0.1727, -1.124, -2.815), (0.166, -0.8993, -2.866), (0.34, -1.939, -3.626), (0.4493, -2.174, -3.501), (0.2076, -1.894, -3.677), (0.1225, -1.894, -3.677), (0.244, -4.411, -0.106), (0.244, -3.404, -0.0281), (0.244, -4.463, -0.1946), (0.244, -3.625, -1.052), (0.244, -3.978, -0.5165), (0.244, -3.906, -0.2021), (0.244, -4.086, -0.2209), (0.244, -4.13, -0.3701), (0.244, -4.269, -0.1261), (0.244, -4.277, -0.2839), (0.143, -4.487, -0.1893), (0.143, -4.43, -0.07148), (0.143, -3.637, -1.059), (0.143, -3.426, 0.03401), (0.143, -3.918, -0.1678), (0.143, -3.985, -0.5295), (0.143, -4.077, -0.1712), (0.143, -4.136, -0.3841), (0.143, -4.25, -0.0629), (0.143, -4.284, -0.2961), (0.244, -3.993, -0.2271), (0.143, -3.996, -0.1803), (0.244, -4.18, -0.1792), (0.143, -4.154, -0.1156), (0.244, -4.338, -0.1055), (0.244, -4.387, -0.2334), (0.143, -4.335, -0.0522), (0.143, -4.397, -0.2426), (0.244, -4.467, -0.1623), (0.244, -3.554, -0.7211), (0.244, -3.954, -0.4148), (0.244, -4.116, -0.3219), (0.244, -4.264, -0.238), (0.143, -4.488, -0.145), (0.244, -4.371, -0.1921), (0.244, -4.447, -0.1285), (0.244, -3.474, -0.3536), (0.244, -3.929, -0.302), (0.244, -4.1, -0.2683), (0.244, -4.261, -0.1869), (0.143, -4.465, -0.09791), (0.244, -4.354, -0.1462), (0.143, -3.509, -0.3999), (0.143, -3.574, -0.7364), (0.1638, -4.652, -5.667), (0.1638, -4.645, -5.594), (0.2157, -4.673, -5.665), (0.2157, -4.667, -5.593), (0.2372, -4.725, -5.66), (0.2372, -4.718, -5.589), (0.2157, -4.777, -5.655), (0.2157, -4.77, -5.586), (0.1637, -4.798, -5.653), (0.1638, -4.792, -5.584), (0.1118, -4.777, -5.655), (0.1118, -4.77, -5.586), (0.09033, -4.725, -5.66), (0.09033, -4.718, -5.589), (0.1119, -4.673, -5.665), (0.1118, -4.667, -5.593), (0.1624, -4.656, -5.703), (0.2137, -4.678, -5.707), (0.2346, -4.73, -5.704), (0.213, -4.781, -5.695), (0.1615, -4.802, -5.685), (0.1102, -4.779, -5.681), (0.08924, -4.727, -5.684), (0.1109, -4.676, -5.693), (0.1429, -4.66, -5.742), (0.1875, -4.682, -5.769), (0.2072, -4.734, -5.778), (0.1903, -4.786, -5.765), (0.1468, -4.807, -5.736), (0.1021, -4.786, -5.71), (0.08249, -4.734, -5.7), (0.09938, -4.682, -5.714), (0.09775, -4.663, -5.78), (0.1245, -4.685, -5.824), (0.1377, -4.737, -5.841), (0.1297, -4.789, -5.82), (0.105, -4.81, -5.774), (0.07823, -4.788, -5.73), (0.06502, -4.736, -5.713), (0.0731, -4.684, -5.734), (0.4338, -4.582, -5.183), (0.4338, -2.968, -5.851), (0.4679, -2.968, -5.851), (0.4679, -4.582, -5.183), (0.4338, -3.019, -1.324), (0.4338, -1.618, -1.465), (0.4679, -1.618, -1.465), (0.4679, -3.019, -1.324), (0.4338, -2.675, -1.233), (0.4338, -4.335, -5.522), (0.5468, -2.675, -1.233), (0.5468, -4.335, -5.522), (0.4338, -4.45, -5.304), (0.5323, -2.853, -1.306), (0.4338, -2.853, -1.306), (0.5323, -4.45, -5.304), (0.4338, -2.002, -1.289), (0.5468, -3.455, -5.646), (0.4338, -3.455, -5.646), (0.5468, -2.002, -1.335), (0.4338, -1.793, -1.354), (0.5323, -3.203, -5.737), (0.4338, -3.203, -5.737), (0.5323, -1.793, -1.4), (0.4338, -2.294, -1.225), (0.5567, -3.833, -5.578), (0.4338, -3.833, -5.578), (0.5567, -2.294, -1.271), (0.1066, -0.7826, -2.767), (0.1066, -1.34, -2.778), (0.1066, -0.8299, -1.697), (0.1066, -1.34, -1.697), (0.05331, -0.9356, -2.203), (0.05331, -1.34, -2.778), (0.1066, -1.021, -2.203), (0.1066, -1.34, -2.208), (0.05331, -0.6894, -2.767), (0.1066, -0.8297, -1.759), (0.1066, -1.34, -1.759), (0.05331, -0.7443, -1.697), (0.05331, -0.7441, -1.759), (0.1066, -0.7821, -2.738), (0.1066, -1.34, -2.749), (0.05331, -0.6888, -2.738), (0.1066, -0.9803, -2.502), (0.1066, -1.34, -2.51), (0.05331, -0.8744, -2.502), (0.1066, -0.9676, -1.949), (0.1066, -1.34, -1.951), (0.05331, -0.869, -1.949), (0.1066, -1.006, -2.086), (0.1066, -1.34, -2.09), (0.05331, -0.9284, -2.086), (0.1066, -1.018, -2.361), (0.1066, -1.34, -2.367), (0.05331, -0.9216, -2.361), (0.1066, -0.9009, -2.62), (0.1066, -1.34, -2.629), (0.05331, -0.8051, -2.62), (0.1066, -0.9217, -1.849), (0.1066, -1.34, -1.851), (0.05331, -0.809, -1.849), (0.2897, -4.847, -5.59), (0.2897, -4.916, -5.511), (0.2897, -4.019, -3.394), (0.2897, -4.13, -3.402), (0.2897, -4.719, -5.251), (0.2897, -4.914, -5.176), (0.2897, -4.603, -4.941), (0.2897, -4.825, -4.858), (0.2897, -4.792, -5.444), (0.2897, -4.937, -5.402), (0.2897, -4.375, -4.335), (0.2897, -4.568, -4.277), (0.2897, -4.757, -5.35), (0.2897, -4.932, -5.291), (0.2897, -4.66, -5.094), (0.2897, -4.879, -5.025), (0.07243, -4.041, -3.394), (0.2173, -4.037, -3.394), (0.2173, -4.857, -5.59), (0.07243, -4.867, -5.59), (0.2173, -4.153, -3.397), (0.07243, -4.181, -3.387), (0.07243, -4.974, -5.54), (0.2173, -4.939, -5.523), (0.07243, -4.972, -5.115), (0.2173, -4.937, -5.145), (0.07243, -4.883, -4.796), (0.2173, -4.848, -4.827), (0.07243, -4.995, -5.341), (0.2173, -4.96, -5.371), (0.07243, -4.626, -4.215), (0.2173, -4.591, -4.245), (0.07243, -4.99, -5.229), (0.2173, -4.955, -5.26), (0.07243, -4.938, -4.963), (0.2173, -4.903, -4.993), (0.2917, -4.018, -3.382), (0.2917, -4.152, -3.344), (0.2917, -3.778, -2.745), (0.2917, -3.863, -2.72), (0.2917, -4.321, -1.394), (0.2917, -4.387, -1.798), (0.2917, -4.93, -1.658), (0.2917, -4.918, -1.772), (0.2917, -4.064, -1.863), (0.2917, -4.079, -1.694), (0.2917, -3.935, -2.036), (0.2917, -3.881, -1.964), (0.2917, -3.839, -2.219), (0.2917, -3.777, -2.192), (0.2917, -3.809, -2.386), (0.2917, -3.742, -2.384), (0.2917, -3.816, -2.566), (0.2917, -3.734, -2.587), (0.07293, -3.778, -2.745), (0.2188, -3.778, -2.745), (0.2188, -4.018, -3.382), (0.07293, -4.018, -3.382), (0.2313, -3.891, -2.709), (0.06278, -3.948, -2.689), (0.06491, -4.241, -3.323), (0.2336, -4.183, -3.334), (0.07293, -4.321, -1.394), (0.2188, -4.321, -1.394), (0.2188, -4.387, -1.817), (0.07293, -4.393, -1.837), (0.07293, -4.948, -1.658), (0.2188, -4.942, -1.658), (0.2188, -4.928, -1.783), (0.07293, -4.943, -1.794), (0.2286, -4.08, -1.89), (0.06321, -4.107, -1.939), (0.07293, -4.079, -1.694), (0.2188, -4.079, -1.694), (0.2322, -3.96, -2.052), (0.06293, -4.006, -2.082), (0.07293, -3.881, -1.964), (0.2188, -3.881, -1.964), (0.2323, -3.867, -2.228), (0.06252, -3.919, -2.246), (0.07293, -3.777, -2.192), (0.2188, -3.777, -2.192), (0.2324, -3.838, -2.388), (0.0627, -3.893, -2.392), (0.07293, -3.742, -2.384), (0.2188, -3.742, -2.384), (0.2324, -3.845, -2.561), (0.06247, -3.9, -2.552), (0.07293, -3.734, -2.587), (0.2188, -3.734, -2.587), (0.2917, -4.684, -1.786), (0.2917, -4.728, -1.463), (0.07293, -4.711, -1.81), (0.2188, -4.699, -1.797), (0.2188, -4.735, -1.463), (0.07293, -4.739, -1.463), (0.2917, -4.853, -1.551), (0.2188, -4.863, -1.551), (0.07293, -4.868, -1.551), (0.2917, -4.56, -1.412), (0.2188, -4.564, -1.412), (0.07293, -4.566, -1.412), (0.361, -2.597, -5.836), (0.4493, -2.881, -5.794), (0.2275, -2.444, -5.849), (0.1225, -2.41, -5.847), (0.09318, -4.836, -5.499), (0.1695, -4.836, -5.499), (0.3145, -4.812, -5.495), (0.4493, -4.754, -5.494), (0.09332, -4.799, -5.402), (0.1698, -4.799, -5.402), (0.3146, -4.775, -5.397), (0.3456, -2.616, -5.759), (0.4493, -2.857, -5.715), (0.2268, -2.539, -5.777), (0.1225, -2.539, -5.777), (0.4493, -4.717, -5.396), (-0.3392, -1.841, -3.317), (-0.3612, -2.601, -5.913), (-0.3177, -3.74, -2.646), (-0.3144, -4.847, -5.589), (-0.3283, 0.04149, -1.679), (-0.2281, 0.04149, -1.002), (-0.1957, -3.908, -1.006), (-0.2281, 2.921, -1.002), (-0.36, 2.921, -1.504), (-0.4493, 2.921, -1.323), (-0.4493, 2.921, -1.002), (-0.4486, -3.908, -1.006), (-0.4493, 0.04149, -1.002), (-0.4493, 0.04149, -1.567), (-0.4493, -3.668, -2.623), (-0.4493, -2.012, -3.214), (-0.4493, -4.79, -5.589), (-0.4493, -2.904, -5.869), (-0.3333, 0.9765, -1.525), (-0.2281, 0.9805, -1.002), (-0.4493, 0.9805, -1.002), (-0.4493, 0.9765, -1.34), (-0.2048, -1.8, -3.373), (-0.2281, -2.448, -5.924), (-0.1781, -3.773, -2.659), (-0.1692, -4.871, -5.592), (-0.1839, 0.04758, -1.736), (-0.4486, -4.411, -1.46), (-0.209, 2.921, -1.59), (-0.1787, -4.429, -1.448), (0.0, 0.03307, -1.753), (-0.209, 1.036, -1.583), (-0.3319, -1.352, -2.918), (-0.3252, -3.741, -2.367), (-0.4493, -3.673, -2.35), (-0.4493, -1.419, -2.825), (-0.1877, -1.325, -2.949), (-0.1784, -3.761, -2.379), (-0.3271, -1.144, -2.583), (-0.3175, -3.76, -2.231), (-0.1627, -1.096, -2.596), (-0.1829, -3.78, -2.242), (0.0, -1.031, -2.579), (-0.4493, -3.699, -2.217), (-0.4493, -1.305, -2.603), (-0.3319, -1.272, -2.313), (-0.3211, -3.853, -2.012), (-0.2032, -1.194, -2.334), (-0.1826, -3.874, -2.013), (0.0, -1.139, -2.335), (-0.4486, -3.8, -1.993), (-0.4493, -1.434, -2.296), (-0.3227, -0.9667, -1.689), (-0.2032, -0.8771, -1.717), (0.0, -0.8555, -1.724), (-0.4493, -1.072, -1.6), (-0.3394, -1.238, -2.002), (-0.2032, -1.152, -2.039), (0.0, -1.111, -2.061), (-0.4493, -1.489, -1.942), (-0.1627, -0.8205, -2.899), (-0.1627, -0.7358, -2.851), (0.0, -0.7011, -2.82), (-0.1627, -0.07575, -2.901), (-0.1627, -0.08818, -2.855), (0.0, -0.09387, -2.824), (-0.1627, 0.2544, -2.745), (-0.1627, 0.2218, -2.708), (0.0, 0.196, -2.685), (-0.1627, 0.4308, -2.501), (-0.1627, 0.381, -2.504), (0.0, 0.3448, -2.494), (-0.1627, 0.4746, -2.285), (-0.1627, 0.4272, -2.284), (0.0, 0.3925, -2.287), (-0.1627, 0.491, -1.988), (-0.1627, 0.3557, -1.985), (0.0, 0.3336, -1.996), (-0.4493, 0.5045, -1.555), (-0.3404, 0.6401, -1.679), (-0.2281, 0.4997, -1.002), (-0.4493, 0.4997, -1.002), (-0.1841, 0.6294, -1.758), (-0.1627, 0.1194, -2.832), (0.0, 0.07732, -2.77), (-0.1627, 0.09369, -2.798), (-0.1627, 0.3575, -2.631), (0.0, 0.283, -2.597), (-0.1627, 0.3149, -2.615), (-0.1627, 0.4651, -2.39), (0.0, 0.3789, -2.389), (-0.1627, 0.4133, -2.392), (-0.4493, -3.661, -2.486), (-0.4493, -1.772, -2.995), (-0.3368, -1.696, -3.092), (-0.3259, -3.725, -2.507), (-0.2048, -1.658, -3.141), (-0.1789, -3.751, -2.518), (-0.4486, -4.086, -1.3), (-0.4486, -4.02, -1.771), (-0.1965, -4.086, -1.262), (-0.3214, -4.051, -1.834), (-0.1808, -4.058, -1.856), (-0.4486, -4.328, -1.411), (-0.1838, -4.484, -1.738), (-0.4486, -4.371, -1.619), (-0.165, -4.328, -1.38), (-0.3263, -4.466, -1.701), (-0.1627, 0.2331, -1.828), (-0.1627, 0.5419, -1.839), (0.0, 0.2115, -1.856), (-0.4493, 0.7405, -1.447), (-0.3449, 0.8057, -1.579), (-0.2281, 0.7401, -1.002), (-0.4493, 0.7401, -1.002), (-0.2032, 0.8405, -1.646), (-0.1225, 0.03307, -1.753), (-0.1225, -1.031, -2.579), (-0.1225, -1.139, -2.335), (-0.1225, -0.8555, -1.727), (-0.1225, -1.111, -2.061), (-0.1225, -0.7011, -2.82), (-0.1225, -0.09387, -2.824), (-0.1225, 0.196, -2.685), (-0.1225, 0.3448, -2.494), (-0.1225, 0.3925, -2.287), (-0.1225, 0.3336, -1.996), (-0.1225, 0.07732, -2.77), (-0.1225, 0.283, -2.597), (-0.1225, 0.3789, -2.389), (-0.1225, 0.2115, -1.856), (-0.1225, 0.04149, -1.002), (-0.1225, 2.921, -1.002), (-0.2035, 2.921, -1.415), (-0.1001, -3.908, -1.006), (-0.1225, 0.9805, -1.002), (-0.1225, -1.8, -3.373), (-0.09303, -4.871, -5.592), (-0.1225, 2.921, -1.602), (-0.09748, -3.773, -2.659), (-0.1225, -2.413, -5.922), (-0.1225, 1.036, -1.595), (-0.09763, -3.761, -2.379), (-0.1225, -1.325, -2.949), (-0.09988, -3.78, -2.242), (-0.09972, -3.874, -2.013), (-0.09779, -4.429, -1.448), (-0.1225, -0.8183, -2.94), (-0.1225, -0.06797, -2.942), (-0.1225, 0.2845, -2.776), (-0.1225, 0.4735, -2.515), (-0.1225, 0.5209, -2.284), (-0.1225, 0.5366, -1.992), (-0.1225, 0.4997, -1.002), (-0.1225, 0.659, -1.789), (-0.1225, 0.1398, -2.869), (-0.1225, 0.3953, -2.653), (-0.1225, 0.5107, -2.395), (-0.0979, -3.755, -2.518), (-0.1225, -1.658, -3.141), (-0.1004, -4.086, -1.262), (-0.09885, -4.058, -1.856), (-0.09094, -4.328, -1.38), (-0.1003, -4.484, -1.742), (-0.1225, 0.6172, -1.839), (-0.1225, 0.7401, -1.002), (-0.1225, 0.8545, -1.658), (-0.1627, 0.4787, -2.14), (0.0, 0.3896, -2.141), (-0.1627, 0.4157, -2.138), (-0.1225, 0.3896, -2.141), (-0.1225, 0.526, -2.142), (-0.3278, -0.06744, -1.668), (-0.2235, -0.06744, -1.002), (-0.4492, -0.06744, -1.002), (-0.1858, -0.06744, -1.703), (0.0, -0.06744, -1.721), (-0.4493, -0.06744, -1.57), (-0.1225, -0.06744, -1.721), (-0.1202, -0.06744, -1.002), (-0.1758, -1.085, -2.925), (0.0, -0.9093, -2.73), (-0.1627, -0.9506, -2.754), (-0.1225, -0.9093, -2.73), (-0.1225, -1.084, -2.945), (0.0, -0.9915, -2.664), (-0.1819, -1.207, -2.937), (-0.1627, -1.036, -2.684), (-0.1225, -0.9915, -2.664), (-0.1225, -1.206, -2.947), (-0.169, -0.9471, -2.911), (-0.1627, -0.848, -2.817), (-0.1225, -0.8101, -2.79), (-0.1225, -0.9454, -2.942), (0.0, -0.8101, -2.79), (-0.3353, -1.29, -2.165), (-0.2032, -1.209, -2.193), (0.0, -1.16, -2.203), (-0.4493, -1.492, -2.128), (-0.1225, -1.16, -2.203), (-0.332, -1.141, -1.838), (-0.2032, -1.075, -1.863), (0.0, -1.043, -1.878), (-0.4493, -1.362, -1.736), (-0.1225, -1.043, -1.879), (-0.4493, -1.607, -2.888), (-0.3342, -1.529, -2.987), (-0.1957, -1.496, -3.026), (-0.1225, -1.496, -3.026), (-0.4493, 0.2813, -1.561), (-0.3346, 0.3515, -1.679), (-0.2281, 0.2788, -1.002), (-0.4493, 0.2788, -1.002), (-0.184, 0.3489, -1.747), (-0.3471, -1.222, -2.764), (-0.1757, -1.182, -2.785), (-0.4493, -1.34, -2.724), (-0.1627, -0.7797, -2.876), (-0.1627, -0.08174, -2.879), (-0.1627, 0.2387, -2.728), (-0.1627, 0.4068, -2.502), (-0.1627, 0.4517, -2.284), (-0.1627, 0.4258, -1.986), (-0.1627, 0.107, -2.815), (-0.1627, 0.337, -2.623), (-0.1627, 0.4401, -2.391), (-0.1627, 0.393, -1.834), (-0.1225, 0.2788, -1.002), (-0.1627, 0.4483, -2.139), (-0.1695, -1.02, -2.842), (-0.1727, -1.124, -2.815), (-0.166, -0.8993, -2.866), (-0.34, -1.939, -3.626), (-0.4493, -2.174, -3.501), (-0.2076, -1.894, -3.677), (-0.1225, -1.894, -3.677), (-0.244, -4.411, -0.106), (-0.244, -3.404, -0.0281), (0.0, -3.426, 0.03401), (0.0, -4.43, -0.07148), (-0.244, -4.463, -0.1946), (-0.244, -3.625, -1.052), (0.0, -3.637, -1.059), (0.0, -4.487, -0.1893), (-0.244, -3.978, -0.5165), (-0.244, -3.906, -0.2021), (0.0, -3.985, -0.5295), (0.0, -3.918, -0.1678), (-0.244, -4.086, -0.2209), (0.0, -4.136, -0.3841), (-0.244, -4.13, -0.3701), (0.0, -4.077, -0.1712), (-0.244, -4.269, -0.1261), (0.0, -4.284, -0.2961), (-0.244, -4.277, -0.2839), (0.0, -4.25, -0.0629), (-0.143, -4.487, -0.1893), (-0.143, -4.43, -0.07148), (-0.143, -3.637, -1.059), (-0.143, -3.426, 0.03401), (-0.143, -3.918, -0.1678), (-0.143, -3.985, -0.5295), (-0.143, -4.077, -0.1712), (-0.143, -4.136, -0.3841), (-0.143, -4.25, -0.0629), (-0.143, -4.284, -0.2961), (-0.244, -3.993, -0.2271), (0.0, -3.996, -0.1803), (-0.143, -3.996, -0.1803), (-0.244, -4.18, -0.1792), (0.0, -4.154, -0.1156), (-0.143, -4.154, -0.1156), (-0.244, -4.338, -0.1055), (0.0, -4.397, -0.2426), (-0.244, -4.387, -0.2334), (0.0, -4.335, -0.0522), (-0.143, -4.335, -0.0522), (-0.143, -4.397, -0.2426), (-0.244, -4.467, -0.1623), (-0.244, -3.554, -0.7211), (0.0, -4.488, -0.145), (-0.244, -3.954, -0.4148), (-0.244, -4.116, -0.3219), (-0.244, -4.264, -0.238), (-0.143, -4.488, -0.145), (-0.244, -4.371, -0.1921), (0.0, -4.465, -0.09791), (-0.244, -4.447, -0.1285), (-0.244, -3.474, -0.3536), (-0.244, -3.929, -0.302), (-0.244, -4.1, -0.2683), (-0.244, -4.261, -0.1869), (-0.143, -4.465, -0.09791), (-0.244, -4.354, -0.1462), (-0.143, -3.509, -0.3999), (0.0, -3.509, -0.3999), (-0.143, -3.574, -0.7364), (0.0, -3.574, -0.7364), (-0.1638, -4.652, -5.667), (-0.1638, -4.645, -5.594), (-0.2157, -4.673, -5.665), (-0.2157, -4.667, -5.593), (-0.2372, -4.725, -5.66), (-0.2372, -4.718, -5.589), (-0.2157, -4.777, -5.655), (-0.2157, -4.77, -5.586), (-0.1637, -4.798, -5.653), (-0.1638, -4.792, -5.584), (-0.1118, -4.777, -5.655), (-0.1118, -4.77, -5.586), (-0.09033, -4.725, -5.66), (-0.09033, -4.718, -5.589), (-0.1119, -4.673, -5.665), (-0.1118, -4.667, -5.593), (-0.1624, -4.656, -5.703), (-0.2137, -4.678, -5.707), (-0.2346, -4.73, -5.704), (-0.213, -4.781, -5.695), (-0.1615, -4.802, -5.685), (-0.1102, -4.779, -5.681), (-0.08924, -4.727, -5.684), (-0.1109, -4.676, -5.693), (-0.1429, -4.66, -5.742), (-0.1875, -4.682, -5.769), (-0.2072, -4.734, -5.778), (-0.1903, -4.786, -5.765), (-0.1468, -4.807, -5.736), (-0.1021, -4.786, -5.71), (-0.08249, -4.734, -5.7), (-0.09938, -4.682, -5.714), (-0.09775, -4.663, -5.78), (-0.1245, -4.685, -5.824), (-0.1377, -4.737, -5.841), (-0.1297, -4.789, -5.82), (-0.105, -4.81, -5.774), (-0.07823, -4.788, -5.73), (-0.06502, -4.736, -5.713), (-0.0731, -4.684, -5.734), (0.0, -4.666, -5.795), (0.0, -4.687, -5.847), (0.0, -4.739, -5.869), (0.0, -4.791, -5.847), (0.0, -4.812, -5.795), (0.0, -4.791, -5.743), (0.0, -4.739, -5.722), (0.0, -4.687, -5.743), (-0.4338, -4.582, -5.183), (-0.4338, -2.968, -5.851), (-0.4679, -2.968, -5.851), (-0.4679, -4.582, -5.183), (-0.4338, -3.019, -1.324), (-0.4338, -1.618, -1.465), (-0.4679, -1.618, -1.465), (-0.4679, -3.019, -1.324), (-0.4338, -2.675, -1.233), (-0.4338, -4.335, -5.522), (-0.5468, -2.675, -1.233), (-0.5468, -4.335, -5.522), (-0.4338, -4.45, -5.304), (-0.5323, -2.853, -1.306), (-0.4338, -2.853, -1.306), (-0.5323, -4.45, -5.304), (-0.4338, -2.002, -1.289), (-0.5468, -3.455, -5.646), (-0.4338, -3.455, -5.646), (-0.5468, -2.002, -1.335), (-0.4338, -1.793, -1.354), (-0.5323, -3.203, -5.737), (-0.4338, -3.203, -5.737), (-0.5323, -1.793, -1.4), (-0.4338, -2.294, -1.225), (-0.5567, -3.833, -5.578), (-0.4338, -3.833, -5.578), (-0.5567, -2.294, -1.271), (0.0, -1.34, -2.778), (0.0, -0.6894, -2.767), (-0.1066, -0.7826, -2.767), (-0.1066, -1.34, -2.778), (0.0, -0.7443, -1.697), (-0.1066, -0.8299, -1.697), (-0.1066, -1.34, -1.697), (-0.05331, -0.9356, -2.203), (-0.05331, -1.34, -2.778), (0.0, -0.9356, -2.203), (-0.1066, -1.021, -2.203), (-0.1066, -1.34, -2.208), (-0.05331, -0.6894, -2.767), (0.0, -0.7441, -1.759), (-0.1066, -0.8297, -1.759), (-0.1066, -1.34, -1.759), (-0.05331, -0.7443, -1.697), (-0.05331, -0.7441, -1.759), (0.0, -0.6888, -2.738), (-0.1066, -0.7821, -2.738), (-0.1066, -1.34, -2.749), (-0.05331, -0.6888, -2.738), (0.0, -0.8744, -2.502), (-0.1066, -0.9803, -2.502), (-0.1066, -1.34, -2.51), (-0.05331, -0.8744, -2.502), (0.0, -0.869, -1.949), (-0.1066, -0.9676, -1.949), (-0.1066, -1.34, -1.951), (-0.05331, -0.869, -1.949), (0.0, -0.9284, -2.086), (-0.1066, -1.006, -2.086), (-0.1066, -1.34, -2.09), (-0.05331, -0.9284, -2.086), (0.0, -0.9216, -2.361), (-0.1066, -1.018, -2.361), (-0.1066, -1.34, -2.367), (-0.05331, -0.9216, -2.361), (0.0, -0.8051, -2.62), (-0.1066, -0.9009, -2.62), (-0.1066, -1.34, -2.629), (-0.05331, -0.8051, -2.62), (0.0, -0.809, -1.849), (-0.1066, -0.9217, -1.849), (-0.1066, -1.34, -1.851), (-0.05331, -0.809, -1.849), (-0.2897, -4.847, -5.59), (-0.2897, -4.916, -5.511), (-0.2897, -4.019, -3.394), (-0.2897, -4.13, -3.402), (-0.2897, -4.719, -5.251), (-0.2897, -4.914, -5.176), (-0.2897, -4.603, -4.941), (-0.2897, -4.825, -4.858), (-0.2897, -4.792, -5.444), (-0.2897, -4.937, -5.402), (-0.2897, -4.375, -4.335), (-0.2897, -4.568, -4.277), (-0.2897, -4.757, -5.35), (-0.2897, -4.932, -5.291), (-0.2897, -4.66, -5.094), (-0.2897, -4.879, -5.025), (-0.07243, -4.041, -3.394), (-0.2173, -4.037, -3.394), (-0.2173, -4.857, -5.59), (-0.07243, -4.867, -5.59), (-0.2173, -4.153, -3.397), (-0.07243, -4.181, -3.387), (-0.07243, -4.974, -5.54), (-0.2173, -4.939, -5.523), (-0.07243, -4.972, -5.115), (-0.2173, -4.937, -5.145), (-0.07243, -4.883, -4.796), (-0.2173, -4.848, -4.827), (-0.07243, -4.995, -5.341), (-0.2173, -4.96, -5.371), (-0.07243, -4.626, -4.215), (-0.2173, -4.591, -4.245), (-0.07243, -4.99, -5.229), (-0.2173, -4.955, -5.26), (-0.07243, -4.938, -4.963), (-0.2173, -4.903, -4.993), (-0.2917, -4.018, -3.382), (-0.2917, -4.152, -3.344), (-0.2917, -3.778, -2.745), (-0.2917, -3.863, -2.72), (-0.2917, -4.321, -1.394), (-0.2917, -4.387, -1.798), (-0.2917, -4.93, -1.658), (-0.2917, -4.918, -1.772), (-0.2917, -4.064, -1.863), (-0.2917, -4.079, -1.694), (-0.2917, -3.935, -2.036), (-0.2917, -3.881, -1.964), (-0.2917, -3.839, -2.219), (-0.2917, -3.777, -2.192), (-0.2917, -3.809, -2.386), (-0.2917, -3.742, -2.384), (-0.2917, -3.816, -2.566), (-0.2917, -3.734, -2.587), (-0.07293, -3.778, -2.745), (-0.2188, -3.778, -2.745), (-0.2188, -4.018, -3.382), (-0.07293, -4.018, -3.382), (-0.2313, -3.891, -2.709), (-0.06278, -3.948, -2.689), (-0.06491, -4.241, -3.323), (-0.2336, -4.183, -3.334), (-0.07293, -4.321, -1.394), (-0.2188, -4.321, -1.394), (-0.2188, -4.387, -1.817), (-0.07293, -4.393, -1.837), (-0.07293, -4.948, -1.658), (-0.2188, -4.942, -1.658), (-0.2188, -4.928, -1.783), (-0.07293, -4.943, -1.794), (-0.2286, -4.08, -1.89), (-0.06321, -4.107, -1.939), (-0.07293, -4.079, -1.694), (-0.2188, -4.079, -1.694), (-0.2322, -3.96, -2.052), (-0.06293, -4.006, -2.082), (-0.07293, -3.881, -1.964), (-0.2188, -3.881, -1.964), (-0.2323, -3.867, -2.228), (-0.06252, -3.919, -2.246), (-0.07293, -3.777, -2.192), (-0.2188, -3.777, -2.192), (-0.2324, -3.838, -2.388), (-0.0627, -3.893, -2.392), (-0.07293, -3.742, -2.384), (-0.2188, -3.742, -2.384), (-0.2324, -3.845, -2.561), (-0.06247, -3.9, -2.552), (-0.07293, -3.734, -2.587), (-0.2188, -3.734, -2.587), (-0.2917, -4.684, -1.786), (-0.2917, -4.728, -1.463), (-0.07293, -4.711, -1.81), (-0.2188, -4.699, -1.797), (-0.2188, -4.735, -1.463), (-0.07293, -4.739, -1.463), (-0.2917, -4.853, -1.551), (-0.2188, -4.863, -1.551), (-0.07293, -4.868, -1.551), (-0.2917, -4.56, -1.412), (-0.2188, -4.564, -1.412), (-0.07293, -4.566, -1.412), (-0.361, -2.597, -5.836), (-0.4493, -2.881, -5.794), (-0.2275, -2.444, -5.849), (-0.1225, -2.41, -5.847), (-0.09318, -4.836, -5.499), (-0.1695, -4.836, -5.499), (-0.3145, -4.812, -5.495), (-0.4493, -4.754, -5.494), (-0.09332, -4.799, -5.402), (-0.1698, -4.799, -5.402), (-0.3146, -4.775, -5.397), (-0.3456, -2.616, -5.759), (-0.4493, -2.857, -5.715), (-0.2268, -2.539, -5.777), (-0.1225, -2.539, -5.777), (-0.4493, -4.717, -5.396), (7.914e-08, 0.5826, -0.7321), (7.914e-08, 4.935, -0.7321), (0.1316, 0.5826, -0.706), (0.1316, 4.935, -0.706), (0.2432, 0.5826, -0.6314), (0.2432, 4.935, -0.6314), (0.3178, 0.5826, -0.5198), (0.3178, 4.935, -0.5198), (0.344, 0.5826, -0.3882), (0.344, 4.935, -0.3882), (0.3178, 0.5826, -0.2565), (0.3178, 4.935, -0.2565), (0.2432, 0.5826, -0.1449), (0.2432, 4.935, -0.1449), (0.1316, 0.5826, -0.07038), (0.1316, 4.935, -0.07038), (1.311e-07, 0.5826, -0.04419), (1.311e-07, 4.935, -0.04419), (-0.1316, 0.5826, -0.07038), (-0.1316, 4.935, -0.07038), (-0.2432, 0.5826, -0.1449), (-0.2432, 4.935, -0.1449), (-0.3178, 0.5826, -0.2565), (-0.3178, 4.935, -0.2565), (-0.344, 0.5826, -0.3882), (-0.344, 4.935, -0.3882), (-0.3178, 0.5826, -0.5198), (-0.3178, 4.935, -0.5198), (-0.2432, 0.5826, -0.6314), (-0.2432, 4.935, -0.6314), (-0.1316, 0.5826, -0.706), (-0.1316, 4.935, -0.706), (8.151e-08, 4.961, -0.704), (0.1209, 4.961, -0.6799), (0.2233, 4.961, -0.6115), (0.2918, 4.961, -0.509), (0.3158, 4.961, -0.3882), (0.2918, 4.961, -0.2673), (0.2233, 4.961, -0.1649), (0.1209, 4.961, -0.09639), (1.292e-07, 4.961, -0.07235), (-0.1209, 4.961, -0.09639), (-0.2233, 4.961, -0.1648), (-0.2918, 4.961, -0.2673), (-0.3158, 4.961, -0.3882), (-0.2918, 4.961, -0.509), (-0.2233, 4.961, -0.6115), (-0.1209, 4.961, -0.6799), (8.65e-08, 4.981, -0.6335), (0.09389, 4.981, -0.6148), (0.1735, 4.981, -0.5616), (0.2267, 4.981, -0.4821), (0.2453, 4.981, -0.3882), (0.2267, 4.981, -0.2943), (0.1735, 4.981, -0.2147), (0.09389, 4.981, -0.1615), (1.235e-07, 4.981, -0.1428), (-0.09389, 4.981, -0.1615), (-0.1735, 4.981, -0.2147), (-0.2267, 4.981, -0.2943), (-0.2453, 4.981, -0.3882), (-0.2267, 4.981, -0.4821), (-0.1735, 4.981, -0.5616), (-0.09389, 4.981, -0.6148), (8.65e-08, 0.6311, -0.6335), (0.09389, 0.6311, -0.6148), (0.1735, 0.6311, -0.5616), (0.2267, 0.6311, -0.4821), (0.2453, 0.6311, -0.3882), (0.2267, 0.6311, -0.2943), (0.1735, 0.6311, -0.2147), (0.09389, 0.6311, -0.1615), (1.235e-07, 0.6311, -0.1428), (-0.09389, 0.6311, -0.1615), (-0.1735, 0.6311, -0.2147), (-0.2267, 0.6311, -0.2943), (-0.2453, 0.6311, -0.3882), (-0.2267, 0.6311, -0.4821), (-0.1735, 0.6311, -0.5616), (-0.09389, 0.6311, -0.6148), (1.001e-07, 0.6311, -0.3882), (0.1961, -3.978, -1.15), (0.4486, -3.978, -1.168), (0.1003, -3.978, -1.15), (-0.1961, -3.978, -1.15), (-0.4486, -3.978, -1.168), (-0.1003, -3.978, -1.15), (-0.4417, -1.588, -1.398), (-0.3825, -0.1746, -1.484), (-0.4784, -0.1746, -1.484), (-0.4731, -1.588, -1.398), (-0.4417, -1.588, -1.141), (-0.3825, -0.1746, -1.08), (-0.4784, -0.1746, -1.08), (-0.4731, -1.588, -1.141), (-0.4315, -1.343, -1.131), (-0.4315, -1.343, -1.413), (-0.474, -1.343, -1.131), (-0.474, -1.343, -1.413), (-0.4417, -1.588, -1.034), (-0.4731, -1.588, -1.034), (-0.4315, -1.413, -1.029), (-0.474, -1.413, -1.029), (-0.474, -1.388, -1.089), (-0.4315, -1.388, -1.089), (-0.4417, -1.588, -1.098), (-0.4731, -1.588, -1.098), (-0.4142, -0.9255, -1.113), (-0.4756, -0.9255, -1.438), (-0.4142, -0.9255, -1.438), (-0.4756, -0.9255, -1.113), (-0.5803, -1.588, -1.268), (-0.5812, -1.343, -1.28), (-0.5828, -1.049, -1.3), (-0.3825, -0.09732, -1.11), (-0.3825, -0.03352, -1.171), (-0.3825, 0.0001707, -1.282), (-0.3825, -0.03352, -1.394), (-0.3825, -0.09732, -1.455), (-0.4784, -0.09732, -1.11), (-0.4784, -0.03352, -1.171), (-0.4784, 0.0001707, -1.282), (-0.4784, -0.03352, -1.394), (-0.4784, -0.09732, -1.455), (-0.4756, -0.9255, -1.276), (-0.4495, -3.135, -1.296), (-0.4495, -1.655, -1.296), (-0.5197, -3.135, -1.267), (-0.5197, -1.655, -1.267), (-0.5488, -3.135, -1.197), (-0.5488, -1.655, -1.197), (-0.5197, -3.135, -1.127), (-0.5197, -1.655, -1.127), (-0.4495, -3.135, -1.098), (-0.4495, -1.655, -1.098), (-0.4501, -3.135, -1.197), (-0.452, -1.655, -1.197), (-0.4362, -3.235, -1.464), (-0.4362, -3.148, -1.381), (-0.4771, -3.148, -1.381), (-0.4771, -3.235, -1.464), (-0.4362, -3.277, -1.061), (-0.4771, -3.277, -1.061), (-0.4362, -3.742, -2.053), (-0.4771, -3.742, -2.053), (-0.4362, -4.284, -1.413), (-0.4771, -4.284, -1.413), (-0.4362, -3.232, -1.172), (-0.4771, -3.232, -1.172), (-0.4771, -3.335, -1.225), (-0.4362, -4.144, -1.694), (-0.4771, -4.144, -1.694), (-0.4362, -4.263, -1.622), (-0.4771, -4.263, -1.622), (-0.4362, -4.332, -1.553), (-0.4771, -4.332, -1.553), (-0.4362, -4.326, -1.48), (-0.4771, -4.326, -1.48), (-0.4362, -3.168, -1.328), (-0.4771, -3.168, -1.328), (-0.4771, -3.276, -1.363), (-0.4771, -3.928, -1.83), (-0.4362, -3.928, -1.83), (-0.4362, -3.37, -1.929), (-0.4771, -3.37, -1.929), (-0.4362, -3.314, -1.847), (-0.4771, -3.314, -1.847), (-0.4771, -3.551, -1.347), (-0.4771, -3.517, -1.442), (-0.4771, -3.683, -2.067), (-0.4362, -3.683, -2.067), (-0.4771, -3.679, -1.202), (-0.4362, -3.679, -1.202), (-0.4771, -3.389, -1.101), (-0.4362, -3.389, -1.101), (-0.5256, -3.232, -1.172), (-0.5256, -3.335, -1.225), (-0.5256, -3.168, -1.328), (-0.5256, -3.276, -1.363), (-0.5256, -3.551, -1.347), (-0.5256, -3.517, -1.442), (-0.5533, -3.231, -1.198), (-0.5546, -3.335, -1.248), (-0.5559, -3.177, -1.325), (-0.5546, -3.276, -1.356), (-0.5545, -3.54, -1.352), (-0.5547, -3.512, -1.428), (-0.5618, -3.245, -1.222), (-0.5633, -3.332, -1.264), (-0.569, -3.201, -1.312), (-0.5682, -3.288, -1.343), (-0.5652, -3.525, -1.354), (-0.5676, -3.502, -1.408), (-0.4877, -1.417, -2.578), (-0.4363, -1.417, -2.578), (-0.4877, -1.469, -2.705), (-0.4363, -1.469, -2.705), (-0.4877, -1.596, -2.757), (-0.4363, -1.596, -2.757), (-0.4877, -1.722, -2.705), (-0.4363, -1.722, -2.705), (-0.4877, -1.774, -2.578), (-0.4363, -1.774, -2.578), (-0.4877, -1.722, -2.452), (-0.4363, -1.722, -2.452), (-0.4877, -1.596, -2.399), (-0.4363, -1.596, -2.399), (-0.4877, -1.469, -2.452), (-0.4363, -1.469, -2.452), (-0.4877, -1.596, -2.578), (0.514, -0.1071, -1.239), (0.4969, -0.1071, -1.203), (0.4713, -0.1071, -1.178), (0.441, -0.1071, -1.17), (0.514, -0.07657, -1.252), (0.4969, -0.05072, -1.226), (0.4713, -0.03345, -1.209), (0.441, -0.02738, -1.203), (0.514, -0.06394, -1.282), (0.4969, -0.02738, -1.282), (0.4713, -0.00295, -1.282), (0.441, 0.005628, -1.282), (0.52, -0.1071, -1.282), (0.514, -0.07657, -1.313), (0.4969, -0.05072, -1.339), (0.4713, -0.03345, -1.356), (0.441, -0.02738, -1.362), (0.514, -0.1071, -1.325), (0.4969, -0.1071, -1.362), (0.4713, -0.1071, -1.386), (0.441, -0.1071, -1.395), (0.514, -0.1376, -1.313), (0.4969, -0.1634, -1.339), (0.4713, -0.1807, -1.356), (0.441, -0.1868, -1.362), (0.514, -0.1502, -1.282), (0.4969, -0.1868, -1.282), (0.4713, -0.2112, -1.282), (0.441, -0.2198, -1.282), (0.514, -0.1376, -1.252), (0.4969, -0.1634, -1.226), (0.4713, -0.1807, -1.209), (0.441, -0.1868, -1.203), (0.5097, -4.534, -5.474), (0.4949, -4.534, -5.442), (0.4727, -4.534, -5.421), (0.4466, -4.534, -5.414), (0.5097, -4.508, -5.485), (0.4949, -4.486, -5.462), (0.4727, -4.471, -5.447), (0.4466, -4.465, -5.442), (0.5097, -4.497, -5.511), (0.4949, -4.465, -5.511), (0.4727, -4.444, -5.511), (0.4466, -4.437, -5.511), (0.5149, -4.534, -5.511), (0.5097, -4.508, -5.537), (0.4949, -4.486, -5.56), (0.4727, -4.471, -5.575), (0.4466, -4.465, -5.58), (0.5097, -4.534, -5.548), (0.4949, -4.534, -5.58), (0.4727, -4.534, -5.601), (0.4466, -4.534, -5.609), (0.5097, -4.561, -5.537), (0.4949, -4.583, -5.56), (0.4727, -4.598, -5.575), (0.4466, -4.603, -5.58), (0.5097, -4.572, -5.511), (0.4949, -4.603, -5.511), (0.4727, -4.624, -5.511), (0.4466, -4.632, -5.511), (0.5097, -4.561, -5.485), (0.4949, -4.583, -5.462), (0.4727, -4.598, -5.447), (0.4466, -4.603, -5.442), (0.4816, -3.359, -1.853), (0.4732, -3.359, -1.835), (0.4606, -3.359, -1.823), (0.4458, -3.359, -1.819), (0.4816, -3.344, -1.859), (0.4732, -3.331, -1.847), (0.4606, -3.323, -1.838), (0.4458, -3.32, -1.835), (0.4816, -3.338, -1.874), (0.4732, -3.32, -1.874), (0.4606, -3.308, -1.874), (0.4458, -3.303, -1.874), (0.4845, -3.359, -1.874), (0.4816, -3.344, -1.889), (0.4732, -3.331, -1.902), (0.4606, -3.323, -1.911), (0.4458, -3.32, -1.914), (0.4816, -3.359, -1.896), (0.4732, -3.359, -1.914), (0.4606, -3.359, -1.926), (0.4458, -3.359, -1.93), (0.4816, -3.374, -1.889), (0.4732, -3.386, -1.902), (0.4606, -3.395, -1.911), (0.4458, -3.398, -1.914), (0.4816, -3.38, -1.874), (0.4732, -3.398, -1.874), (0.4606, -3.41, -1.874), (0.4458, -3.414, -1.874), (0.4816, -3.374, -1.859), (0.4732, -3.386, -1.847), (0.4606, -3.395, -1.838), (0.4458, -3.398, -1.835), (0.4816, -3.601, -1.275), (0.4732, -3.601, -1.257), (0.4606, -3.601, -1.245), (0.4458, -3.601, -1.241), (0.4816, -3.586, -1.281), (0.4732, -3.573, -1.268), (0.4606, -3.565, -1.26), (0.4458, -3.562, -1.257), (0.4816, -3.58, -1.296), (0.4732, -3.562, -1.296), (0.4606, -3.55, -1.296), (0.4458, -3.546, -1.296), (0.4845, -3.601, -1.296), (0.4816, -3.586, -1.311), (0.4732, -3.573, -1.324), (0.4606, -3.565, -1.332), (0.4458, -3.562, -1.335), (0.4816, -3.601, -1.317), (0.4732, -3.601, -1.335), (0.4606, -3.601, -1.347), (0.4458, -3.601, -1.351), (0.4816, -3.616, -1.311), (0.4732, -3.629, -1.324), (0.4606, -3.637, -1.332), (0.4458, -3.64, -1.335), (0.4816, -3.622, -1.296), (0.4732, -3.64, -1.296), (0.4606, -3.652, -1.296), (0.4458, -3.656, -1.296), (0.4816, -3.616, -1.281), (0.4732, -3.629, -1.268), (0.4606, -3.637, -1.26), (0.4458, -3.64, -1.257), (0.4816, -4.134, -1.582), (0.4732, -4.134, -1.564), (0.4606, -4.134, -1.552), (0.4458, -4.134, -1.548), (0.4816, -4.119, -1.588), (0.4732, -4.107, -1.575), (0.4606, -4.098, -1.567), (0.4458, -4.095, -1.564), (0.4816, -4.113, -1.603), (0.4732, -4.095, -1.603), (0.4606, -4.083, -1.603), (0.4458, -4.079, -1.603), (0.4845, -4.134, -1.603), (0.4816, -4.119, -1.618), (0.4732, -4.107, -1.631), (0.4606, -4.098, -1.639), (0.4458, -4.095, -1.642), (0.4816, -4.134, -1.624), (0.4732, -4.134, -1.642), (0.4606, -4.134, -1.654), (0.4458, -4.134, -1.658), (0.4816, -4.149, -1.618), (0.4732, -4.162, -1.631), (0.4606, -4.171, -1.639), (0.4458, -4.174, -1.642), (0.4816, -4.156, -1.603), (0.4732, -4.174, -1.603), (0.4606, -4.186, -1.603), (0.4458, -4.19, -1.603), (0.4816, -4.149, -1.588), (0.4732, -4.162, -1.575), (0.4606, -4.171, -1.567), (0.4458, -4.174, -1.564), (0.2749, 0.7161, 0.01283), (0.006427, 0.7072, 0.07787), (0.1566, 0.7109, 0.075), (-0.3693, 0.7239, -0.1285), (-0.2621, 0.7161, 0.01283), (-0.1437, 0.7109, 0.075), (-0.3108, 0.7189, -0.0519), (0.2888, -1.196, 0.01776), (0.006427, -1.191, 0.08774), (0.1652, -1.193, 0.08403), (-0.3858, -1.2, -0.1305), (-0.276, -1.196, 0.01776), (-0.1523, -1.193, 0.08403), (-0.3263, -1.197, -0.05041)], [], [(68, 188, 191, 71), (192, 31, 35, 193), (11, 158, 157, 6), (156, 49, 50, 159), (9, 8, 7, 10), (19, 20, 10, 7), (120, 19, 7, 117), (20, 21, 9, 10), (3, 1, 17, 16), (481, 494, 495, 479), (611, 610, 117, 118), (51, 49, 156, 160), (80, 0, 22, 82), (462, 463, 17, 1), (89, 92, 29, 27), (96, 97, 18, 21), (98, 99, 20, 19), (150, 98, 19, 120), (99, 96, 21, 20), (27, 29, 90, 93), (146, 639, 623, 130), (465, 464, 23, 125), (122, 125, 23, 25), (8, 18, 30, 28), (143, 636, 617, 124), (161, 654, 508, 101), (642, 632, 139, 149), (0, 210, 212, 22), (3, 468, 467, 25), (37, 192, 193, 39), (34, 31, 192, 194), (612, 1102, 1099, 119), (43, 37, 39, 45), (173, 172, 56, 106), (38, 44, 46, 40), (42, 37, 43, 48), (38, 41, 47, 44), (52, 175, 176, 53), (41, 42, 48, 47), (129, 40, 46, 130), (102, 520, 527, 103), (48, 43, 175, 177), (4, 156, 159, 26), (118, 8, 28, 123), (158, 11, 51, 160), (182, 680, 532, 104), (175, 43, 45, 176), (79, 80, 184, 183), (54, 181, 11), (97, 68, 71, 100), (178, 675, 536, 105), (106, 56, 58, 107), (209, 171, 55, 195), (625, 626, 133, 132), (112, 73, 60, 108), (195, 55, 57, 196), (633, 627, 134, 140), (113, 75, 62, 109), (201, 72, 59, 197), (634, 628, 135, 141), (114, 77, 64, 110), (202, 74, 61, 198), (635, 629, 136, 142), (154, 153, 66, 111), (203, 76, 63, 199), (649, 630, 137, 155), (204, 94, 66, 200), (206, 152, 65, 200), (120, 613, 643, 150), (187, 188, 68, 67), (189, 190, 70, 69), (205, 189, 69, 138), (190, 187, 67, 70), (31, 184, 185, 35), (626, 633, 140, 133), (115, 588, 555, 111), (107, 58, 73, 112), (196, 57, 72, 201), (627, 634, 141, 134), (108, 60, 75, 113), (197, 59, 74, 202), (628, 635, 142, 135), (109, 62, 77, 114), (198, 61, 76, 203), (686, 621, 128, 186), (188, 4, 26, 191), (15, 0, 80, 79), (2, 14, 78, 81), (1098, 1097, 86, 84), (14, 15, 79, 78), (124, 24, 83, 143), (130, 623, 622, 129), (44, 47, 85, 87), (46, 44, 87, 88), (84, 86, 92, 89), (130, 46, 88, 146), (87, 85, 91, 93), (88, 87, 93, 90), (148, 641, 639, 146), (67, 68, 97, 96), (146, 88, 90, 148), (191, 26, 94, 204), (150, 643, 631, 138), (101, 508, 588, 115), (69, 70, 99, 98), (138, 69, 98, 150), (70, 67, 96, 99), (18, 97, 100, 30), (148, 90, 29, 131), (159, 161, 101, 26), (672, 173, 106, 540), (39, 102, 103, 45), (180, 182, 104, 50), (176, 178, 105, 53), (540, 106, 107, 543), (562, 112, 108, 546), (565, 113, 109, 549), (568, 114, 110, 552), (646, 154, 111, 555), (94, 115, 111, 66), (543, 107, 112, 562), (546, 108, 113, 565), (549, 109, 114, 568), (26, 101, 115, 94), (619, 616, 123, 126), (8, 118, 117, 7), (157, 5, 116, 162), (629, 649, 155, 136), (644, 619, 126, 151), (92, 147, 131, 29), (614, 637, 144, 121), (125, 618, 1003, 465), (30, 126, 123, 28), (100, 151, 126, 30), (185, 186, 128, 35), (640, 624, 131, 147), (671, 625, 132, 174), (638, 640, 147, 145), (171, 174, 132, 55), (55, 132, 133, 57), (72, 140, 134, 59), (74, 141, 135, 61), (76, 142, 136, 63), (152, 155, 137, 65), (127, 620, 636, 143), (95, 149, 139, 71), (57, 133, 140, 72), (59, 134, 141, 74), (61, 135, 142, 76), (122, 615, 618, 125), (22, 121, 144, 82), (1097, 1099, 145, 86), (479, 501, 503, 481), (86, 145, 147, 92), (630, 642, 149, 137), (65, 137, 149, 95), (632, 644, 151, 139), (71, 139, 151, 100), (117, 610, 613, 120), (110, 64, 153, 154), (199, 63, 152, 206), (612, 119, 162, 657), (552, 110, 154, 646), (63, 136, 155, 152), (158, 12, 5, 157), (21, 18, 8, 9), (621, 667, 170, 128), (104, 532, 654, 161), (12, 158, 160, 13), (49, 179, 180, 50), (50, 104, 161, 159), (6, 157, 162, 119), (169, 168, 164, 165), (208, 167, 163, 207), (662, 671, 174, 166), (663, 169, 165, 659), (167, 170, 166, 163), (102, 39, 168, 169), (193, 35, 167, 208), (667, 662, 166, 170), (520, 102, 169, 663), (35, 128, 170, 167), (165, 164, 172, 173), (207, 163, 171, 209), (637, 686, 186, 144), (659, 165, 173, 672), (163, 166, 174, 171), (181, 179, 49, 51), (93, 91, 27), (103, 527, 675, 178), (54, 52, 179, 181), (45, 103, 178, 176), (179, 52, 53, 180), (105, 536, 680, 182), (177, 175, 52, 54), (53, 105, 182, 180), (181, 51, 11), (184, 80, 82, 185), (138, 631, 705, 205), (2, 81, 83, 24), (82, 144, 186, 185), (160, 156, 4, 13), (194, 192, 37, 42), (13, 4, 188, 187), (172, 209, 195, 56), (56, 195, 196, 58), (73, 201, 197, 60), (75, 202, 198, 62), (77, 203, 199, 64), (95, 204, 200, 65), (153, 206, 200, 66), (5, 12, 190, 189), (116, 5, 189, 205), (12, 13, 187, 190), (0, 15, 211, 210), (58, 196, 201, 73), (60, 197, 202, 75), (62, 198, 203, 77), (71, 191, 204, 95), (213, 713, 614, 121), (657, 162, 116, 609), (64, 199, 206, 153), (168, 208, 207, 164), (39, 193, 208, 168), (164, 207, 209, 172), (462, 1, 23, 464), (121, 22, 212, 213), (183, 184, 31, 34), (124, 617, 1008, 470), (622, 620, 127, 129), (471, 24, 124, 470), (469, 468, 3, 16), (14, 2, 472, 477), (32, 36, 83, 81), (477, 474, 211, 14), (15, 14, 211), (36, 127, 143, 83), (33, 32, 81, 78), (32, 38, 40, 36), (476, 1014, 713, 213), (129, 127, 36, 40), (33, 41, 38, 32), (210, 211, 474, 473), (78, 79, 183, 33), (34, 33, 183), (194, 41, 33, 34), (42, 41, 194), (27, 91, 89), (84, 89, 85), (47, 48, 177, 85), (177, 54, 84, 85), (84, 54, 1098), (228, 227, 716, 725), (229, 226, 217, 218), (247, 758, 721, 224), (248, 242, 216, 239), (235, 228, 725, 745), (243, 244, 218, 217), (237, 230, 729, 748), (240, 232, 733, 753), (241, 233, 223, 239), (219, 215, 227, 228), (724, 720, 226, 229), (242, 247, 224, 216), (234, 219, 228, 235), (236, 220, 230, 237), (238, 222, 232, 240), (751, 731, 233, 241), (230, 235, 745, 729), (220, 234, 235, 230), (232, 237, 748, 733), (222, 236, 237, 232), (246, 248, 239, 223), (225, 240, 753, 717), (224, 241, 239, 216), (214, 238, 240, 225), (721, 751, 241, 224), (254, 764, 758, 247), (255, 249, 242, 248), (250, 251, 244, 243), (218, 221, 231, 229), (249, 254, 247, 242), (218, 244, 245, 221), (244, 251, 252, 245), (253, 255, 248, 246), (225, 717, 764, 254), (238, 214, 249, 255), (215, 219, 251, 250), (236, 222, 253, 252), (234, 252, 251, 219), (214, 225, 254, 249), (220, 236, 252), (220, 252, 234), (222, 238, 255, 253), (773, 716, 227, 256), (775, 773, 256, 257), (720, 775, 257, 226), (217, 226, 257, 243), (250, 243, 257, 256), (227, 215, 250, 256), (724, 229, 231, 727), (245, 252, 253, 246), (221, 245, 246, 223), (221, 223, 233, 231), (727, 231, 233, 731), (258, 260, 275, 274), (276, 277, 285, 284), (258, 259, 261, 260), (260, 262, 276, 275), (275, 276, 284, 283), (260, 261, 263, 262), (262, 264, 277, 276), (274, 275, 283, 282), (262, 263, 265, 264), (264, 266, 278, 277), (277, 278, 286, 285), (264, 265, 267, 266), (266, 268, 279, 278), (278, 279, 287, 286), (266, 267, 269, 268), (268, 270, 280, 279), (279, 280, 288, 287), (268, 269, 271, 270), (270, 272, 281, 280), (280, 281, 289, 288), (270, 271, 273, 272), (272, 258, 274, 281), (281, 274, 282, 289), (272, 273, 259, 258), (284, 285, 293, 292), (283, 284, 292, 291), (282, 283, 291, 290), (285, 286, 294, 293), (286, 287, 295, 294), (287, 288, 296, 295), (288, 289, 297, 296), (289, 282, 290, 297), (292, 293, 819, 818), (291, 292, 818, 817), (290, 291, 817, 816), (293, 294, 820, 819), (294, 295, 821, 820), (295, 296, 822, 821), (296, 297, 823, 822), (297, 290, 816, 823), (325, 308, 309, 323), (303, 304, 300, 299), (311, 305, 301, 313), (305, 302, 298, 301), (320, 299, 300, 319), (321, 304, 303, 318), (310, 307, 309, 313), (311, 308, 306, 312), (308, 311, 313, 309), (298, 310, 313, 301), (305, 311, 312, 302), (321, 317, 315, 319), (324, 316, 315, 323), (325, 317, 314, 322), (316, 320, 319, 315), (317, 321, 318, 314), (304, 321, 319, 300), (317, 325, 323, 315), (307, 324, 323, 309), (308, 325, 322, 306), (331, 334, 326, 327), (341, 339, 326, 334), (329, 336, 335, 328), (882, 350, 330, 861), (852, 853, 334, 331), (350, 348, 332, 330), (870, 341, 334, 853), (348, 349, 333, 332), (337, 328, 335, 338), (339, 340, 327, 326), (856, 337, 338, 865), (356, 354, 339, 341), (890, 356, 341, 870), (354, 355, 340, 339), (353, 351, 342, 344), (886, 353, 344, 874), (351, 352, 343, 342), (894, 359, 347, 878), (359, 357, 345, 347), (357, 358, 346, 345), (878, 347, 350, 882), (347, 345, 348, 350), (345, 346, 349, 348), (330, 332, 351, 353), (861, 330, 353, 886), (332, 333, 352, 351), (344, 342, 354, 356), (874, 344, 356, 890), (342, 343, 355, 354), (865, 338, 359, 894), (338, 335, 357, 359), (335, 336, 358, 357), (922, 930, 392, 384), (374, 375, 365, 364), (368, 369, 361, 360), (382, 920, 917, 379), (383, 378, 360, 361), (926, 920, 382, 388), (930, 926, 388, 392), (370, 371, 367, 366), (372, 373, 369, 368), (924, 932, 394, 386), (919, 381, 376, 914), (362, 363, 371, 370), (364, 365, 373, 372), (928, 924, 386, 390), (394, 384, 385, 395), (366, 367, 375, 374), (375, 395, 385, 365), (388, 382, 383, 389), (369, 389, 383, 361), (378, 383, 382, 379), (932, 922, 384, 394), (376, 381, 380, 377), (363, 362, 377, 380), (390, 386, 387, 391), (371, 391, 387, 367), (392, 388, 389, 393), (373, 393, 389, 369), (380, 381, 390, 391), (363, 380, 391, 371), (384, 392, 393, 385), (365, 385, 393, 373), (386, 394, 395, 387), (367, 387, 395, 375), (957, 958, 420, 419), (398, 399, 397, 396), (420, 958, 955, 417), (421, 416, 396, 397), (430, 404, 401, 424), (404, 405, 400, 401), (967, 429, 426, 964), (996, 964, 426, 458), (952, 986, 448, 414), (434, 406, 404, 430), (406, 407, 405, 404), (435, 973, 977, 439), (438, 408, 406, 434), (408, 409, 407, 406), (439, 977, 981, 443), (442, 410, 408, 438), (410, 411, 409, 408), (443, 981, 985, 447), (446, 412, 410, 442), (412, 413, 411, 410), (418, 419, 420, 421), (418, 399, 412, 446), (399, 398, 413, 412), (431, 969, 973, 435), (399, 418, 421, 397), (416, 421, 420, 417), (425, 963, 969, 431), (430, 424, 425, 431), (447, 985, 957, 419), (432, 422, 423, 433), (405, 433, 423, 400), (426, 429, 428, 427), (403, 402, 427, 428), (457, 458, 426, 427), (456, 457, 427, 402), (434, 430, 431, 435), (974, 970, 432, 436), (436, 432, 433, 437), (407, 437, 433, 405), (438, 434, 435, 439), (978, 974, 436, 440), (440, 436, 437, 441), (409, 441, 437, 407), (442, 438, 439, 443), (982, 978, 440, 444), (444, 440, 441, 445), (411, 445, 441, 409), (446, 442, 443, 447), (986, 982, 444, 448), (448, 444, 445, 449), (413, 449, 445, 411), (418, 446, 447, 419), (970, 960, 422, 432), (414, 448, 449, 415), (398, 415, 449, 413), (960, 999, 461, 422), (429, 452, 453, 428), (428, 453, 450, 403), (429, 967, 990, 452), (459, 460, 454, 451), (425, 424, 453, 452), (454, 455, 458, 457), (451, 454, 457, 456), (999, 993, 455, 461), (460, 461, 455, 454), (424, 401, 450, 453), (422, 461, 460, 423), (452, 990, 963, 425), (922, 932, 933, 923), (400, 423, 460, 459), (993, 996, 458, 455), (473, 462, 464, 475), (476, 475, 464, 465), (468, 472, 471, 467), (1102, 638, 145, 1099), (470, 1008, 1004, 466), (25, 467, 466, 122), (477, 472, 468, 469), (624, 641, 148, 131), (16, 17, 463, 469), (465, 1003, 1014, 476), (467, 471, 470, 466), (469, 463, 474, 477), (210, 473, 475, 212), (213, 212, 475, 476), (24, 471, 472, 2), (466, 1004, 615, 122), (473, 474, 463, 462), (557, 560, 691, 688), (692, 693, 514, 510), (489, 484, 651, 652), (650, 653, 531, 530), (487, 488, 485, 486), (497, 485, 488, 498), (613, 610, 485, 497), (498, 488, 487, 499), (123, 616, 611, 118), (533, 655, 650, 530), (572, 574, 500, 478), (1000, 479, 495, 1001), (581, 505, 507, 584), (589, 499, 496, 590), (591, 497, 498, 592), (643, 613, 497, 591), (592, 498, 499, 589), (505, 585, 582, 507), (1003, 618, 501, 1002), (615, 503, 501, 618), (486, 506, 509, 496), (656, 594, 508, 654), (478, 500, 712, 710), (481, 503, 1005, 1006), (516, 518, 693, 692), (513, 694, 692, 510), (523, 525, 518, 516), (670, 599, 539, 669), (517, 519, 526, 524), (522, 529, 523, 516), (517, 524, 528, 521), (534, 535, 674, 673), (521, 528, 529, 522), (622, 623, 526, 519), (595, 596, 527, 520), (529, 676, 673, 523), (482, 504, 653, 650), (611, 616, 506, 486), (652, 655, 533, 489), (682, 597, 532, 680), (673, 674, 525, 523), (571, 683, 684, 572), (537, 489, 681), (590, 593, 560, 557), (677, 598, 536, 675), (599, 600, 542, 539), (709, 695, 538, 668), (605, 601, 545, 563), (695, 696, 541, 538), (606, 602, 548, 566), (701, 697, 544, 561), (607, 603, 551, 569), (702, 698, 547, 564), (648, 604, 554, 647), (703, 699, 550, 567), (704, 700, 554, 586), (706, 700, 553, 645), (687, 556, 557, 688), (689, 558, 559, 690), (705, 631, 558, 689), (690, 559, 556, 687), (510, 514, 685, 684), (608, 604, 555, 588), (600, 605, 563, 542), (696, 701, 561, 541), (601, 606, 566, 545), (697, 702, 564, 544), (602, 607, 569, 548), (698, 703, 567, 547), (688, 691, 504, 482), (493, 571, 572, 478), (480, 573, 570, 492), (1101, 576, 578, 1100), (492, 570, 571, 493), (617, 636, 575, 502), (524, 579, 577, 528), (526, 580, 579, 524), (576, 581, 584, 578), (623, 639, 580, 526), (579, 585, 583, 577), (580, 582, 585, 579), (556, 589, 590, 557), (639, 641, 582, 580), (691, 704, 586, 504), (594, 608, 588, 508), (558, 591, 592, 559), (631, 643, 591, 558), (559, 592, 589, 556), (496, 509, 593, 590), (641, 624, 507, 582), (653, 504, 594, 656), (672, 540, 599, 670), (518, 525, 596, 595), (679, 531, 597, 682), (674, 535, 598, 677), (540, 543, 600, 599), (562, 546, 601, 605), (565, 549, 602, 606), (568, 552, 603, 607), (646, 555, 604, 648), (586, 554, 604, 608), (543, 562, 605, 600), (546, 565, 606, 601), (549, 568, 607, 602), (504, 586, 608, 594), (486, 485, 610, 611), (651, 657, 609, 483), (584, 507, 624, 640), (509, 506, 616, 619), (593, 509, 619, 644), (685, 514, 621, 686), (668, 538, 625, 671), (538, 541, 626, 625), (561, 544, 627, 633), (564, 547, 628, 634), (567, 550, 629, 635), (645, 553, 630, 649), (587, 560, 632, 642), (541, 561, 633, 626), (544, 564, 634, 627), (547, 567, 635, 628), (500, 574, 637, 614), (1100, 578, 638, 1102), (578, 584, 640, 638), (553, 587, 642, 630), (560, 593, 644, 632), (603, 648, 647, 551), (699, 706, 645, 550), (552, 646, 648, 603), (550, 645, 649, 629), (652, 651, 483, 490), (499, 487, 486, 496), (597, 656, 654, 532), (490, 491, 655, 652), (530, 531, 679, 678), (531, 653, 656, 597), (484, 612, 657, 651), (666, 661, 660, 665), (708, 707, 658, 664), (663, 659, 661, 666), (664, 658, 662, 667), (595, 666, 665, 518), (693, 708, 664, 514), (520, 663, 666, 595), (514, 664, 667, 621), (661, 670, 669, 660), (707, 709, 668, 658), (659, 672, 670, 661), (658, 668, 671, 662), (681, 533, 530, 678), (585, 505, 583), (596, 677, 675, 527), (537, 681, 678, 534), (525, 674, 677, 596), (678, 679, 535, 534), (598, 682, 680, 536), (676, 537, 534, 673), (535, 679, 682, 598), (681, 489, 533), (684, 685, 574, 572), (480, 502, 575, 573), (574, 685, 686, 637), (655, 491, 482, 650), (694, 522, 516, 692), (491, 687, 688, 482), (669, 539, 695, 709), (539, 542, 696, 695), (563, 545, 697, 701), (566, 548, 698, 702), (569, 551, 699, 703), (587, 553, 700, 704), (647, 554, 700, 706), (483, 689, 690, 490), (609, 705, 689, 483), (490, 690, 687, 491), (478, 710, 711, 493), (542, 563, 701, 696), (545, 566, 702, 697), (548, 569, 703, 698), (560, 587, 704, 691), (551, 647, 706, 699), (665, 660, 707, 708), (518, 665, 708, 693), (660, 669, 709, 707), (1000, 1002, 501, 479), (614, 713, 712, 500), (683, 513, 510, 684), (1009, 1008, 617, 502), (1007, 494, 481, 1006), (492, 1015, 1010, 480), (511, 573, 575, 515), (1015, 492, 711, 1012), (493, 711, 492), (515, 575, 636, 620), (512, 570, 573, 511), (511, 515, 519, 517), (622, 519, 515, 620), (512, 511, 517, 521), (710, 1011, 1012, 711), (570, 512, 683, 571), (513, 683, 512), (694, 513, 512, 521), (522, 694, 521), (505, 581, 583), (576, 577, 581), (528, 577, 676, 529), (676, 577, 576, 537), (489, 537, 576, 1101), (738, 725, 716, 737), (739, 722, 719, 736), (762, 734, 721, 758), (763, 752, 718, 756), (746, 745, 725, 738), (757, 719, 722, 759), (749, 748, 729, 740), (754, 753, 733, 742), (755, 752, 732, 743), (723, 738, 737, 715), (724, 739, 736, 720), (756, 718, 734, 762), (744, 746, 738, 723), (747, 749, 740, 726), (750, 754, 742, 730), (751, 755, 743, 731), (740, 729, 745, 746), (726, 740, 746, 744), (742, 733, 748, 749), (730, 742, 749, 747), (761, 732, 752, 763), (735, 717, 753, 754), (734, 718, 752, 755), (714, 735, 754, 750), (721, 734, 755, 751), (770, 762, 758, 764), (771, 763, 756, 765), (766, 757, 759, 767), (722, 739, 741, 728), (765, 756, 762, 770), (722, 728, 760, 759), (759, 760, 768, 767), (769, 761, 763, 771), (735, 770, 764, 717), (750, 771, 765, 714), (715, 766, 767, 723), (747, 768, 769, 730), (744, 723, 767, 768), (714, 765, 770, 735), (726, 768, 747), (726, 744, 768), (730, 769, 771, 750), (773, 772, 737, 716), (775, 774, 772, 773), (720, 736, 774, 775), (719, 757, 774, 736), (766, 772, 774, 757), (737, 772, 766, 715), (724, 727, 741, 739), (760, 761, 769, 768), (728, 732, 761, 760), (728, 741, 743, 732), (727, 731, 743, 741), (776, 792, 793, 778), (794, 802, 803, 795), (776, 778, 779, 777), (778, 793, 794, 780), (793, 801, 802, 794), (778, 780, 781, 779), (780, 794, 795, 782), (792, 800, 801, 793), (780, 782, 783, 781), (782, 795, 796, 784), (795, 803, 804, 796), (782, 784, 785, 783), (784, 796, 797, 786), (796, 804, 805, 797), (784, 786, 787, 785), (786, 797, 798, 788), (797, 805, 806, 798), (786, 788, 789, 787), (788, 798, 799, 790), (798, 806, 807, 799), (788, 790, 791, 789), (790, 799, 792, 776), (799, 807, 800, 792), (790, 776, 777, 791), (802, 810, 811, 803), (801, 809, 810, 802), (800, 808, 809, 801), (803, 811, 812, 804), (804, 812, 813, 805), (805, 813, 814, 806), (806, 814, 815, 807), (807, 815, 808, 800), (810, 818, 819, 811), (809, 817, 818, 810), (808, 816, 817, 809), (811, 819, 820, 812), (812, 820, 821, 813), (813, 821, 822, 814), (814, 822, 823, 815), (815, 823, 816, 808), (851, 849, 835, 834), (829, 825, 826, 830), (837, 839, 827, 831), (831, 827, 824, 828), (846, 845, 826, 825), (847, 844, 829, 830), (836, 839, 835, 833), (837, 838, 832, 834), (834, 835, 839, 837), (824, 827, 839, 836), (831, 828, 838, 837), (847, 845, 841, 843), (850, 849, 841, 842), (851, 848, 840, 843), (842, 841, 845, 846), (843, 840, 844, 847), (830, 826, 845, 847), (843, 841, 849, 851), (833, 835, 849, 850), (834, 832, 848, 851), (860, 855, 854, 864), (873, 864, 854, 871), (858, 857, 866, 867), (882, 861, 859, 885), (852, 860, 864, 853), (885, 859, 862, 883), (870, 853, 864, 873), (883, 862, 863, 884), (868, 869, 866, 857), (871, 854, 855, 872), (856, 865, 869, 868), (893, 873, 871, 891), (890, 870, 873, 893), (891, 871, 872, 892), (889, 877, 875, 887), (886, 874, 877, 889), (887, 875, 876, 888), (894, 878, 881, 897), (897, 881, 879, 895), (895, 879, 880, 896), (878, 882, 885, 881), (881, 885, 883, 879), (879, 883, 884, 880), (859, 889, 887, 862), (861, 886, 889, 859), (862, 887, 888, 863), (877, 893, 891, 875), (874, 890, 893, 877), (875, 891, 892, 876), (865, 894, 897, 869), (869, 897, 895, 866), (866, 895, 896, 867), (912, 902, 903, 913), (906, 898, 899, 907), (921, 899, 898, 916), (908, 904, 905, 909), (910, 906, 907, 911), (900, 908, 909, 901), (902, 910, 911, 903), (904, 912, 913, 905), (913, 903, 923, 933), (920, 926, 927, 921), (907, 899, 921, 927), (920, 921, 916, 917), (918, 919, 914, 915), (901, 918, 915, 900), (924, 928, 929, 925), (909, 905, 925, 929), (926, 930, 931, 927), (911, 907, 927, 931), (928, 919, 918, 929), (901, 909, 929, 918), (930, 922, 923, 931), (903, 911, 931, 923), (932, 924, 925, 933), (905, 913, 933, 925), (958, 957, 956, 959), (936, 934, 935, 937), (959, 935, 934, 954), (968, 962, 939, 942), (942, 939, 938, 943), (972, 968, 942, 944), (944, 942, 943, 945), (976, 972, 944, 946), (946, 944, 945, 947), (980, 976, 946, 948), (948, 946, 947, 949), (984, 980, 948, 950), (950, 948, 949, 951), (956, 984, 950, 937), (937, 950, 951, 936), (937, 935, 959, 956), (958, 959, 954, 955), (962, 968, 969, 963), (960, 970, 971, 961), (943, 938, 961, 971), (966, 967, 964, 965), (941, 966, 965, 940), (964, 996, 995, 965), (994, 940, 965, 995), (968, 972, 973, 969), (970, 974, 975, 971), (945, 943, 971, 975), (972, 976, 977, 973), (974, 978, 979, 975), (947, 945, 975, 979), (976, 980, 981, 977), (978, 982, 983, 979), (949, 947, 979, 983), (980, 984, 985, 981), (982, 986, 987, 983), (951, 949, 983, 987), (984, 956, 957, 985), (986, 952, 953, 987), (936, 951, 987, 953), (998, 999, 960, 961), (966, 941, 988, 991), (992, 993, 999, 998), (997, 989, 992, 998), (963, 990, 991, 962), (402, 403, 456), (989, 994, 995, 992), (967, 966, 991, 990), (962, 991, 988, 939), (938, 997, 998, 961), (995, 996, 993, 992), (459, 451, 401), (400, 459, 401), (938, 939, 997), (1011, 1013, 1002, 1000), (1014, 1003, 1002, 1013), (1006, 1005, 1009, 1010), (503, 615, 1004, 1005), (1015, 1007, 1006, 1010), (11, 6, 1097, 1098), (494, 1007, 1001, 495), (1005, 1004, 1008, 1009), (1007, 1015, 1012, 1001), (710, 712, 1013, 1011), (713, 1014, 1013, 712), (502, 480, 1010, 1009), (1011, 1000, 1001, 1012), (1016, 1017, 1019, 1018), (1018, 1019, 1021, 1020), (1020, 1021, 1023, 1022), (1022, 1023, 1025, 1024), (1024, 1025, 1027, 1026), (1026, 1027, 1029, 1028), (1028, 1029, 1031, 1030), (1030, 1031, 1033, 1032), (1032, 1033, 1035, 1034), (1034, 1035, 1037, 1036), (1036, 1037, 1039, 1038), (1038, 1039, 1041, 1040), (1040, 1041, 1043, 1042), (1042, 1043, 1045, 1044), (1044, 1045, 1047, 1046), (1046, 1047, 1017, 1016), (1021, 1019, 1049, 1050), (1043, 1041, 1060, 1061), (1027, 1025, 1052, 1053), (1017, 1047, 1063, 1048), (1033, 1031, 1055, 1056), (1039, 1037, 1058, 1059), (1023, 1021, 1050, 1051), (1045, 1043, 1061, 1062), (1029, 1027, 1053, 1054), (1035, 1033, 1056, 1057), (1019, 1017, 1048, 1049), (1041, 1039, 1059, 1060), (1025, 1023, 1051, 1052), (1047, 1045, 1062, 1063), (1031, 1029, 1054, 1055), (1037, 1035, 1057, 1058), (1050, 1049, 1065, 1066), (1061, 1060, 1076, 1077), (1059, 1058, 1074, 1075), (1057, 1056, 1072, 1073), (1055, 1054, 1070, 1071), (1053, 1052, 1068, 1069), (1048, 1063, 1079, 1064), (1051, 1050, 1066, 1067), (1062, 1061, 1077, 1078), (1049, 1048, 1064, 1065), (1060, 1059, 1075, 1076), (1058, 1057, 1073, 1074), (1056, 1055, 1071, 1072), (1054, 1053, 1069, 1070), (1052, 1051, 1067, 1068), (1063, 1062, 1078, 1079), (1074, 1073, 1089, 1090), (1072, 1071, 1087, 1088), (1070, 1069, 1085, 1086), (1068, 1067, 1083, 1084), (1079, 1078, 1094, 1095), (1066, 1065, 1081, 1082), (1077, 1076, 1092, 1093), (1075, 1074, 1090, 1091), (1073, 1072, 1088, 1089), (1071, 1070, 1086, 1087), (1069, 1068, 1084, 1085), (1064, 1079, 1095, 1080), (1067, 1066, 1082, 1083), (1078, 1077, 1093, 1094), (1065, 1064, 1080, 1081), (1076, 1075, 1091, 1092), (1088, 1087, 1096), (1086, 1085, 1096), (1084, 1083, 1096), (1095, 1094, 1096), (1082, 1081, 1096), (1093, 1092, 1096), (1091, 1090, 1096), (1089, 1088, 1096), (1087, 1086, 1096), (1085, 1084, 1096), (1080, 1095, 1096), (1083, 1082, 1096), (1094, 1093, 1096), (1081, 1080, 1096), (1092, 1091, 1096), (1090, 1089, 1096), (489, 1101, 1100, 484), (6, 119, 1099, 1097), (484, 1100, 1102, 612), (11, 1098, 54), (1134, 1139, 1105, 1104), (1114, 1124, 1129, 1128), (1110, 1107, 1103, 1106), (1125, 1104, 1105, 1124), (1126, 1109, 1108, 1123), (1106, 1114, 1128, 1127), (1103, 1112, 1114, 1106), (1119, 1120, 1117, 1118), (1116, 1118, 1117, 1115), (1120, 1121, 1115, 1117), (1121, 1122, 1116, 1115), (1122, 1119, 1118, 1116), (1113, 1111, 1120, 1119), (1111, 1107, 1121, 1120), (1107, 1110, 1122, 1121), (1110, 1113, 1119, 1122), (1112, 1125, 1124, 1114), (1113, 1126, 1123, 1111), (1126, 1113, 1128, 1129), (1113, 1110, 1127, 1128), (1110, 1106, 1127), (1108, 1109, 1135, 1130), (1130, 1135, 1136, 1131), (1131, 1136, 1137, 1132), (1132, 1137, 1138, 1133), (1133, 1138, 1139, 1134), (1136, 1140, 1137), (1137, 1140, 1138), (1129, 1140, 1126), (1140, 1129, 1124), (1140, 1124, 1138), (1138, 1124, 1139), (1105, 1139, 1124), (1141, 1142, 1144, 1143), (1143, 1144, 1146, 1145), (1145, 1146, 1148, 1147), (1147, 1148, 1150, 1149), (1147, 1149, 1151), (1145, 1147, 1151), (1143, 1145, 1151), (1141, 1143, 1151), (1144, 1142, 1152), (1146, 1144, 1152), (1148, 1146, 1152), (1150, 1148, 1152), (1174, 1175, 1155, 1154), (1175, 1176, 1156, 1155), (1186, 1185, 1160, 1159), (1153, 1154, 1155, 1156), (1177, 1178, 1159, 1160), (1169, 1168, 1166, 1167), (1171, 1170, 1168, 1169), (1173, 1172, 1170, 1171), (1162, 1161, 1172, 1173), (1163, 1164, 1175, 1174), (1184, 1176, 1194, 1196), (1167, 1166, 1178, 1177), (1181, 1182, 1180, 1179), (1153, 1156, 1182, 1181), (1183, 1184, 1196, 1195), (1156, 1176, 1184, 1182), (1179, 1180, 1185, 1186), (1188, 1161, 1162, 1187), (1157, 1158, 1164, 1163), (1190, 1188, 1187, 1189), (1157, 1190, 1189, 1158), (1183, 1165, 1189, 1187), (1164, 1158, 1189, 1165), (1173, 1187, 1162), (1183, 1187, 1173), (1171, 1183, 1173), (1169, 1183, 1171), (1184, 1183, 1169), (1167, 1184, 1169), (1182, 1184, 1167), (1177, 1182, 1167), (1180, 1182, 1177), (1177, 1160, 1185, 1180), (1196, 1194, 1200, 1202), (1195, 1196, 1202, 1201), (1165, 1183, 1195, 1192), (1176, 1175, 1193, 1194), (1175, 1164, 1191, 1193), (1164, 1165, 1192, 1191), (1202, 1200, 1206, 1208), (1201, 1202, 1208, 1207), (1192, 1195, 1201, 1198), (1194, 1193, 1199, 1200), (1193, 1191, 1197, 1199), (1191, 1192, 1198, 1197), (1203, 1204, 1206, 1205), (1206, 1204, 1207, 1208), (1198, 1201, 1207, 1204), (1200, 1199, 1205, 1206), (1199, 1197, 1203, 1205), (1197, 1198, 1204, 1203), (1209, 1210, 1212, 1211), (1211, 1212, 1214, 1213), (1213, 1214, 1216, 1215), (1215, 1216, 1218, 1217), (1217, 1218, 1220, 1219), (1219, 1220, 1222, 1221), (1221, 1222, 1224, 1223), (1223, 1224, 1210, 1209), (1223, 1209, 1225), (1221, 1223, 1225), (1219, 1221, 1225), (1217, 1219, 1225), (1215, 1217, 1225), (1213, 1215, 1225), (1211, 1213, 1225), (1209, 1211, 1225), (1229, 1228, 1232, 1233), (1228, 1227, 1231, 1232), (1227, 1226, 1230, 1231), (1233, 1232, 1236, 1237), (1232, 1231, 1235, 1236), (1231, 1230, 1234, 1235), (1237, 1236, 1241, 1242), (1236, 1235, 1240, 1241), (1235, 1234, 1239, 1240), (1242, 1241, 1245, 1246), (1241, 1240, 1244, 1245), (1240, 1239, 1243, 1244), (1246, 1245, 1249, 1250), (1245, 1244, 1248, 1249), (1244, 1243, 1247, 1248), (1250, 1249, 1253, 1254), (1249, 1248, 1252, 1253), (1248, 1247, 1251, 1252), (1254, 1253, 1257, 1258), (1253, 1252, 1256, 1257), (1252, 1251, 1255, 1256), (1226, 1238, 1230), (1230, 1238, 1234), (1234, 1238, 1239), (1239, 1238, 1243), (1243, 1238, 1247), (1247, 1238, 1251), (1251, 1238, 1255), (1258, 1257, 1228, 1229), (1257, 1256, 1227, 1228), (1256, 1255, 1226, 1227), (1255, 1238, 1226), (1262, 1261, 1265, 1266), (1261, 1260, 1264, 1265), (1260, 1259, 1263, 1264), (1266, 1265, 1269, 1270), (1265, 1264, 1268, 1269), (1264, 1263, 1267, 1268), (1270, 1269, 1274, 1275), (1269, 1268, 1273, 1274), (1268, 1267, 1272, 1273), (1275, 1274, 1278, 1279), (1274, 1273, 1277, 1278), (1273, 1272, 1276, 1277), (1279, 1278, 1282, 1283), (1278, 1277, 1281, 1282), (1277, 1276, 1280, 1281), (1283, 1282, 1286, 1287), (1282, 1281, 1285, 1286), (1281, 1280, 1284, 1285), (1287, 1286, 1290, 1291), (1286, 1285, 1289, 1290), (1285, 1284, 1288, 1289), (1259, 1271, 1263), (1263, 1271, 1267), (1267, 1271, 1272), (1272, 1271, 1276), (1276, 1271, 1280), (1280, 1271, 1284), (1284, 1271, 1288), (1291, 1290, 1261, 1262), (1290, 1289, 1260, 1261), (1289, 1288, 1259, 1260), (1288, 1271, 1259), (1295, 1294, 1298, 1299), (1294, 1293, 1297, 1298), (1293, 1292, 1296, 1297), (1299, 1298, 1302, 1303), (1298, 1297, 1301, 1302), (1297, 1296, 1300, 1301), (1303, 1302, 1307, 1308), (1302, 1301, 1306, 1307), (1301, 1300, 1305, 1306), (1308, 1307, 1311, 1312), (1307, 1306, 1310, 1311), (1306, 1305, 1309, 1310), (1312, 1311, 1315, 1316), (1311, 1310, 1314, 1315), (1310, 1309, 1313, 1314), (1316, 1315, 1319, 1320), (1315, 1314, 1318, 1319), (1314, 1313, 1317, 1318), (1320, 1319, 1323, 1324), (1319, 1318, 1322, 1323), (1318, 1317, 1321, 1322), (1292, 1304, 1296), (1296, 1304, 1300), (1300, 1304, 1305), (1305, 1304, 1309), (1309, 1304, 1313), (1313, 1304, 1317), (1317, 1304, 1321), (1324, 1323, 1294, 1295), (1323, 1322, 1293, 1294), (1322, 1321, 1292, 1293), (1321, 1304, 1292), (1328, 1327, 1331, 1332), (1327, 1326, 1330, 1331), (1326, 1325, 1329, 1330), (1332, 1331, 1335, 1336), (1331, 1330, 1334, 1335), (1330, 1329, 1333, 1334), (1336, 1335, 1340, 1341), (1335, 1334, 1339, 1340), (1334, 1333, 1338, 1339), (1341, 1340, 1344, 1345), (1340, 1339, 1343, 1344), (1339, 1338, 1342, 1343), (1345, 1344, 1348, 1349), (1344, 1343, 1347, 1348), (1343, 1342, 1346, 1347), (1349, 1348, 1352, 1353), (1348, 1347, 1351, 1352), (1347, 1346, 1350, 1351), (1353, 1352, 1356, 1357), (1352, 1351, 1355, 1356), (1351, 1350, 1354, 1355), (1325, 1337, 1329), (1329, 1337, 1333), (1333, 1337, 1338), (1338, 1337, 1342), (1342, 1337, 1346), (1346, 1337, 1350), (1350, 1337, 1354), (1357, 1356, 1327, 1328), (1356, 1355, 1326, 1327), (1355, 1354, 1325, 1326), (1354, 1337, 1325), (1361, 1360, 1364, 1365), (1360, 1359, 1363, 1364), (1359, 1358, 1362, 1363), (1365, 1364, 1368, 1369), (1364, 1363, 1367, 1368), (1363, 1362, 1366, 1367), (1369, 1368, 1373, 1374), (1368, 1367, 1372, 1373), (1367, 1366, 1371, 1372), (1374, 1373, 1377, 1378), (1373, 1372, 1376, 1377), (1372, 1371, 1375, 1376), (1378, 1377, 1381, 1382), (1377, 1376, 1380, 1381), (1376, 1375, 1379, 1380), (1382, 1381, 1385, 1386), (1381, 1380, 1384, 1385), (1380, 1379, 1383, 1384), (1386, 1385, 1389, 1390), (1385, 1384, 1388, 1389), (1384, 1383, 1387, 1388), (1358, 1370, 1362), (1362, 1370, 1366), (1366, 1370, 1371), (1371, 1370, 1375), (1375, 1370, 1379), (1379, 1370, 1383), (1383, 1370, 1387), (1390, 1389, 1360, 1361), (1389, 1388, 1359, 1360), (1388, 1387, 1358, 1359), (1387, 1370, 1358), (1140, 1136, 1126), (1135, 1126, 1136), (1126, 1135, 1109), (450, 456, 403), (451, 456, 450), (401, 451, 450), (997, 939, 989), (939, 988, 989), (989, 988, 994), (940, 994, 941), (988, 941, 994), (91, 85, 89), (583, 581, 577), (1397, 1394, 1401, 1404), (1395, 1397, 1404, 1402), (1395, 1402, 1403, 1396), (1396, 1403, 1399, 1392), (1392, 1399, 1400, 1393), (1393, 1400, 1398, 1391), (205, 705, 609, 116), (1, 3, 25, 23), (919, 928, 390, 381)])
me_cube.polygons.foreach_set('use_smooth', [True] * 1339)
me_cube.use_remesh_preserve_volume = False
me_cube.use_remesh_preserve_attributes = False
me_cube.use_mirror_vertex_groups = False
me_cube.update()

# ---- objects
ob_m1911_001 = bpy.data.objects.new('M1911.001', me_cube_001)
ob_m1911 = bpy.data.objects.new('M1911', me_cube)

# ---- transforms, parenting, visibility, modifiers, constraints
ob_m1911_001.location = (0.0, 0.0, 2.791)
ob_m1911_001.show_all_edges = True
ob_m1911_001.lineart.crease_threshold = 0.0
_m = ob_m1911_001.modifiers.new('EdgeSplit', 'EDGE_SPLIT')
_m.split_angle = 1.047
ob_m1911.location = (0.0, 0.0, 2.791)
ob_m1911.show_all_edges = True
ob_m1911.lineart.crease_threshold = 0.0
_m = ob_m1911.modifiers.new('EdgeSplit', 'EDGE_SPLIT')
_m.split_angle = 1.047

# ---- collection membership
col_collection_1.objects.link(ob_m1911_001)
col_collection_1.objects.link(ob_m1911)

# ---- scene / render settings (as saved in the file)
scene.frame_start = 1; scene.frame_end = 250; scene.frame_set(1)
scene.render.engine = 'CYCLES'
scene.render.image_settings.color_depth = '16'
scene.render.image_settings.compression = 90
scene.render.dither_intensity = 0.0
scene.render.film_transparent = True
scene.cycles.use_denoising = False
scene.cycles.samples = 100
scene.cycles.sampling_pattern = 'TABULATED_SOBOL'
scene.cycles.light_sampling_threshold = 0.0
scene.cycles.use_adaptive_sampling = False
scene.cycles.use_light_tree = False
scene.cycles.blur_glossy = 0.0
scene.cycles.max_bounces = 4
scene.cycles.volume_bounces = 1
scene.cycles.pixel_filter_type = 'GAUSSIAN'
scene.cycles.sample_clamp_indirect = 0.0
scene.view_settings.view_transform = 'Standard'
bpy.context.view_layer.update()

# ---- added for rendering (the .blend has no active camera and no usable light): camera, sun
cam_auto = bpy.data.cameras.new('AutoCamera')
cam_auto.lens = 50.0
cam_auto.sensor_width = 36.0
cam_auto.clip_end = 1000.0
ob_auto_camera = bpy.data.objects.new('AutoCamera', cam_auto)
scene.collection.objects.link(ob_auto_camera)
ob_auto_camera.location = (10.9334, -13.1425, 8.75243)
ob_auto_camera.rotation_euler = (1.09748, -7.21219e-08, 0.694738)
scene.camera = ob_auto_camera
light_auto_sun = bpy.data.lights.new('AutoSun', 'SUN')
light_auto_sun.energy = 3.0
light_auto_sun.angle = 0.0523599
ob_auto_sun = bpy.data.objects.new('AutoSun', light_auto_sun)
scene.collection.objects.link(ob_auto_sun)
ob_auto_sun.rotation_euler = (0.872665, 0.174533, 0.523599)
bpy.context.view_layer.update()
